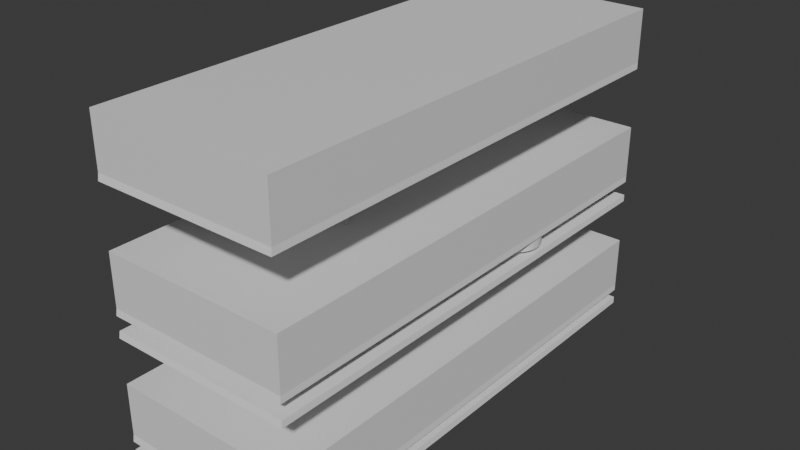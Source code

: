 # Source: prototype.blend  (saved by Blender 4.3.34; exported with 4.5.12 LTS)
import bpy
from mathutils import Matrix  # noqa: F401  (used for matrix-valued properties, if any)

bpy.ops.wm.read_factory_settings(use_empty=True)
scene = bpy.context.scene
scene.name = 'Scene'

# ---- collections
col_collection = bpy.data.collections.new('Collection'); scene.collection.children.link(col_collection)

# ---- materials (node trees are filled in below, after node groups)
mat_material_001 = bpy.data.materials.new('Material.001')

# ---- material node trees
mat_material_001.use_nodes = True; mat_material_001.node_tree.nodes.clear()
_N = mat_material_001.node_tree.nodes; _L = mat_material_001.node_tree.links
n0 = _N.new('ShaderNodeBsdfPrincipled'); n0.name = 'Principled BSDF'; n0.location = (10, 300)
n1 = _N.new('ShaderNodeOutputMaterial'); n1.name = 'Material Output'; n1.location = (300, 300)
_L.new(n0.outputs[0], n1.inputs[0])
n1.is_active_output = True

# ---- world
world_world = bpy.data.worlds.new('World'); scene.world = world_world
world_world.use_nodes = True; world_world.node_tree.nodes.clear()
_N = world_world.node_tree.nodes; _L = world_world.node_tree.links
n0 = _N.new('ShaderNodeOutputWorld'); n0.name = 'World Output'; n0.location = (300, 300)
n1 = _N.new('ShaderNodeBackground'); n1.name = 'Background'; n1.location = (10, 300)
n1.inputs[0].default_value = (0.05088, 0.05088, 0.05088, 1.0)
_L.new(n1.outputs[0], n0.inputs[0])
n0.is_active_output = True
world_world.color = (0.05088, 0.05088, 0.05088)
world_world.sun_shadow_jitter_overblur = 0.0

# ---- meshes
me_plane_002 = bpy.data.meshes.new('Plane.002')
me_plane_002.from_pydata([(-0.3845, -1.0, 9.313e-10), (0.3785, -1.0, 9.313e-10), (-0.3845, 1.0, 9.313e-10), (0.3785, 1.0, 9.313e-10), (-0.3882, -0.9934, 0.02441), (0.3748, -0.9934, 0.02441), (-0.3882, 1.007, 0.02441), (0.3748, 1.007, 0.02441), (-0.3845, 0.75, 9.313e-10), (-0.3845, 0.5, 9.313e-10), (-0.3845, 0.25, 9.313e-10), (-0.3845, 2.328e-10, 9.313e-10), (-0.3845, -0.25, 9.313e-10), (-0.3845, -0.5, 9.313e-10), (-0.3845, -0.75, 9.313e-10), (0.3785, -0.75, 9.313e-10), (0.3785, -0.5, 9.313e-10), (0.3785, -0.25, 9.313e-10), (0.3785, 2.328e-10, 9.313e-10), (0.3785, 0.25, 9.313e-10), (0.3785, 0.5, 9.313e-10), (0.3785, 0.75, 9.313e-10), (-0.3882, 0.7566, 0.02441), (-0.3882, 0.5066, 0.02441), (-0.3882, 0.2566, 0.02441), (-0.3882, 0.006601, 0.02441), (-0.3882, -0.2434, 0.02441), (-0.3882, -0.4934, 0.02441), (-0.3882, -0.7434, 0.02441), (0.3748, -0.7434, 0.02441), (0.3748, -0.4934, 0.02441), (0.3748, -0.2434, 0.02441), (0.3748, 0.006601, 0.02441), (0.3748, 0.2566, 0.02441), (0.3748, 0.5066, 0.02441), (0.3748, 0.7566, 0.02441), (-0.1302, -1.0, 9.313e-10), (0.1242, -1.0, 9.313e-10), (0.1242, 1.0, 9.313e-10), (-0.1302, 1.0, 9.313e-10), (-0.1339, -0.9934, 0.02441), (0.1205, -0.9934, 0.02441), (0.1205, 1.007, 0.02441), (-0.1339, 1.007, 0.02441), (-0.1302, -0.75, 9.313e-10), (0.1242, -0.75, 9.313e-10), (-0.1302, -0.5, 9.313e-10), (0.1242, -0.5, 9.313e-10), (-0.1302, -0.25, 9.313e-10), (0.1242, -0.25, 9.313e-10), (-0.1302, 2.328e-10, 9.313e-10), (0.1242, 2.328e-10, 9.313e-10), (-0.1302, 0.25, 9.313e-10), (0.1242, 0.25, 9.313e-10), (-0.1302, 0.5, 9.313e-10), (0.1242, 0.5, 9.313e-10), (-0.1302, 0.75, 9.313e-10), (0.1242, 0.75, 9.313e-10), (-0.3882, -0.7434, 0.2392), (-0.3882, -0.9934, 0.2392), (0.1205, -0.9934, 0.2392), (0.3748, -0.9934, 0.2392), (0.3748, 0.7566, 0.2392), (0.3748, 1.007, 0.2392), (-0.1339, 1.007, 0.2392), (-0.3882, 1.007, 0.2392), (-0.3882, 0.7566, 0.2392), (-0.3882, 0.5066, 0.2392), (-0.3882, 0.2566, 0.2392), (-0.3882, 0.006601, 0.2392), (-0.3882, -0.2434, 0.2392), (-0.3882, -0.4934, 0.2392), (0.3748, -0.7434, 0.2392), (0.3748, -0.4934, 0.2392), (0.3748, -0.2434, 0.2392), (0.3748, 0.006601, 0.2392), (0.3748, 0.2566, 0.2392), (0.3748, 0.5066, 0.2392), (-0.1339, -0.7434, 0.2392), (-0.1339, -0.4934, 0.2392), (-0.1339, -0.2434, 0.2392), (-0.1339, 0.006601, 0.2392), (-0.1339, 0.2566, 0.2392), (-0.1339, 0.5066, 0.2392), (-0.1339, 0.7566, 0.2392), (-0.1339, -0.9934, 0.2392), (0.1205, 1.007, 0.2392), (0.1205, -0.7434, 0.2392), (0.1205, -0.4934, 0.2392), (0.1205, -0.2434, 0.2392), (0.1205, 0.006601, 0.2392), (0.1205, 0.2566, 0.2392), (0.1205, 0.5066, 0.2392), (0.1205, 0.7566, 0.2392)], [], [(57, 38, 3, 21), (37, 1, 5, 41), (21, 3, 7, 35), (14, 0, 4, 28), (39, 2, 6, 43), (2, 8, 22, 6), (8, 9, 23, 22), (9, 10, 24, 23), (10, 11, 25, 24), (11, 12, 26, 25), (12, 13, 27, 26), (13, 14, 28, 27), (1, 15, 29, 5), (15, 16, 30, 29), (16, 17, 31, 30), (17, 18, 32, 31), (18, 19, 33, 32), (19, 20, 34, 33), (20, 21, 35, 34), (35, 7, 63, 62), (23, 24, 68, 67), (30, 31, 74, 73), (4, 40, 85, 59), (41, 5, 61, 60), (22, 23, 67, 66), (37, 45, 15, 1), (45, 47, 16, 15), (47, 49, 17, 16), (49, 51, 18, 17), (51, 53, 19, 18), (53, 55, 20, 19), (55, 57, 21, 20), (9, 8, 56, 54), (54, 56, 57, 55), (10, 9, 54, 52), (52, 54, 55, 53), (11, 10, 52, 50), (50, 52, 53, 51), (12, 11, 50, 48), (48, 50, 51, 49), (13, 12, 48, 46), (46, 48, 49, 47), (14, 13, 46, 44), (44, 46, 47, 45), (0, 14, 44, 36), (36, 44, 45, 37), (29, 30, 73, 72), (28, 4, 59, 58), (6, 22, 66, 65), (5, 29, 72, 61), (27, 28, 58, 71), (34, 35, 62, 77), (26, 27, 71, 70), (33, 34, 77, 76), (42, 43, 64, 86), (25, 26, 70, 69), (32, 33, 76, 75), (7, 42, 86, 63), (43, 6, 65, 64), (24, 25, 69, 68), (3, 38, 42, 7), (38, 39, 43, 42), (0, 36, 40, 4), (36, 37, 41, 40), (31, 32, 75, 74), (40, 41, 60, 85), (8, 2, 39, 56), (56, 39, 38, 57), (93, 62, 63, 86), (60, 61, 72, 87), (87, 72, 73, 88), (88, 73, 74, 89), (89, 74, 75, 90), (90, 75, 76, 91), (91, 76, 77, 92), (92, 77, 62, 93), (67, 83, 84, 66), (83, 92, 93, 84), (68, 82, 83, 67), (82, 91, 92, 83), (69, 81, 82, 68), (81, 90, 91, 82), (70, 80, 81, 69), (80, 89, 90, 81), (71, 79, 80, 70), (79, 88, 89, 80), (58, 78, 79, 71), (78, 87, 88, 79), (59, 85, 78, 58), (85, 60, 87, 78), (66, 84, 64, 65), (84, 93, 86, 64)])
_uv = me_plane_002.uv_layers.new(name='UVMap')
_uv.uv.foreach_set('vector', [0.6667, 0.875, 0.6667, 1.0, 1.0, 1.0, 1.0, 0.875, 0.6667, 0.0, 1.0, 0.0, 1.0, 0.0, 0.6667, 0.0, 1.0, 0.875, 1.0, 1.0, 1.0, 1.0, 1.0, 0.875, 0.0, 0.125, 0.0, 0.0, 0.0, 0.0, 0.0, 0.125, 0.3333, 1.0, 0.0, 1.0, 0.0, 1.0, 0.3333, 1.0, 0.0, 1.0, 0.0, 0.875, 0.0, 0.875, 0.0, 1.0, 0.0, 0.875, 0.0, 0.75, 0.0, 0.75, 0.0, 0.875, 0.0, 0.75, 0.0, 0.625, 0.0, 0.625, 0.0, 0.75, 0.0, 0.625, 0.0, 0.5, 0.0, 0.5, 0.0, 0.625, 0.0, 0.5, 0.0, 0.375, 0.0, 0.375, 0.0, 0.5, 0.0, 0.375, 0.0, 0.25, 0.0, 0.25, 0.0, 0.375, 0.0, 0.25, 0.0, 0.125, 0.0, 0.125, 0.0, 0.25, 1.0, 0.0, 1.0, 0.125, 1.0, 0.125, 1.0, 0.0, 1.0, 0.125, 1.0, 0.25, 1.0, 0.25, 1.0, 0.125, 1.0, 0.25, 1.0, 0.375, 1.0, 0.375, 1.0, 0.25, 1.0, 0.375, 1.0, 0.5, 1.0, 0.5, 1.0, 0.375, 1.0, 0.5, 1.0, 0.625, 1.0, 0.625, 1.0, 0.5, 1.0, 0.625, 1.0, 0.75, 1.0, 0.75, 1.0, 0.625, 1.0, 0.75, 1.0, 0.875, 1.0, 0.875, 1.0, 0.75, 1.0, 0.875, 1.0, 1.0, 1.0, 1.0, 1.0, 0.875, 0.0, 0.75, 0.0, 0.625, 0.0, 0.625, 0.0, 0.75, 1.0, 0.25, 1.0, 0.375, 1.0, 0.375, 1.0, 0.25, 0.0, 0.0, 0.3333, 0.0, 0.3333, 0.0, 0.0, 0.0, 0.6667, 0.0, 1.0, 0.0, 1.0, 0.0, 0.6667, 0.0, 0.0, 0.875, 0.0, 0.75, 0.0, 0.75, 0.0, 0.875, 0.6667, 0.0, 0.6667, 0.125, 1.0, 0.125, 1.0, 0.0, 0.6667, 0.125, 0.6667, 0.25, 1.0, 0.25, 1.0, 0.125, 0.6667, 0.25, 0.6667, 0.375, 1.0, 0.375, 1.0, 0.25, 0.6667, 0.375, 0.6667, 0.5, 1.0, 0.5, 1.0, 0.375, 0.6667, 0.5, 0.6667, 0.625, 1.0, 0.625, 1.0, 0.5, 0.6667, 0.625, 0.6667, 0.75, 1.0, 0.75, 1.0, 0.625, 0.6667, 0.75, 0.6667, 0.875, 1.0, 0.875, 1.0, 0.75, 0.0, 0.75, 0.0, 0.875, 0.3333, 0.875, 0.3333, 0.75, 0.3333, 0.75, 0.3333, 0.875, 0.6667, 0.875, 0.6667, 0.75, 0.0, 0.625, 0.0, 0.75, 0.3333, 0.75, 0.3333, 0.625, 0.3333, 0.625, 0.3333, 0.75, 0.6667, 0.75, 0.6667, 0.625, 0.0, 0.5, 0.0, 0.625, 0.3333, 0.625, 0.3333, 0.5, 0.3333, 0.5, 0.3333, 0.625, 0.6667, 0.625, 0.6667, 0.5, 0.0, 0.375, 0.0, 0.5, 0.3333, 0.5, 0.3333, 0.375, 0.3333, 0.375, 0.3333, 0.5, 0.6667, 0.5, 0.6667, 0.375, 0.0, 0.25, 0.0, 0.375, 0.3333, 0.375, 0.3333, 0.25, 0.3333, 0.25, 0.3333, 0.375, 0.6667, 0.375, 0.6667, 0.25, 0.0, 0.125, 0.0, 0.25, 0.3333, 0.25, 0.3333, 0.125, 0.3333, 0.125, 0.3333, 0.25, 0.6667, 0.25, 0.6667, 0.125, 0.0, 0.0, 0.0, 0.125, 0.3333, 0.125, 0.3333, 0.0, 0.3333, 0.0, 0.3333, 0.125, 0.6667, 0.125, 0.6667, 0.0, 1.0, 0.125, 1.0, 0.25, 1.0, 0.25, 1.0, 0.125, 0.0, 0.125, 0.0, 0.0, 0.0, 0.0, 0.0, 0.125, 0.0, 1.0, 0.0, 0.875, 0.0, 0.875, 0.0, 1.0, 1.0, 0.0, 1.0, 0.125, 1.0, 0.125, 1.0, 0.0, 0.0, 0.25, 0.0, 0.125, 0.0, 0.125, 0.0, 0.25, 1.0, 0.75, 1.0, 0.875, 1.0, 0.875, 1.0, 0.75, 0.0, 0.375, 0.0, 0.25, 0.0, 0.25, 0.0, 0.375, 1.0, 0.625, 1.0, 0.75, 1.0, 0.75, 1.0, 0.625, 0.6667, 1.0, 0.3333, 1.0, 0.3333, 1.0, 0.6667, 1.0, 0.0, 0.5, 0.0, 0.375, 0.0, 0.375, 0.0, 0.5, 1.0, 0.5, 1.0, 0.625, 1.0, 0.625, 1.0, 0.5, 1.0, 1.0, 0.6667, 1.0, 0.6667, 1.0, 1.0, 1.0, 0.3333, 1.0, 0.0, 1.0, 0.0, 1.0, 0.3333, 1.0, 0.0, 0.625, 0.0, 0.5, 0.0, 0.5, 0.0, 0.625, 1.0, 1.0, 0.6667, 1.0, 0.6667, 1.0, 1.0, 1.0, 0.6667, 1.0, 0.3333, 1.0, 0.3333, 1.0, 0.6667, 1.0, 0.0, 0.0, 0.3333, 0.0, 0.3333, 0.0, 0.0, 0.0, 0.3333, 0.0, 0.6667, 0.0, 0.6667, 0.0, 0.3333, 0.0, 1.0, 0.375, 1.0, 0.5, 1.0, 0.5, 1.0, 0.375, 0.3333, 0.0, 0.6667, 0.0, 0.6667, 0.0, 0.3333, 0.0, 0.0, 0.875, 0.0, 1.0, 0.3333, 1.0, 0.3333, 0.875, 0.3333, 0.875, 0.3333, 1.0, 0.6667, 1.0, 0.6667, 0.875, 0.6667, 0.875, 1.0, 0.875, 1.0, 1.0, 0.6667, 1.0, 0.6667, 0.0, 1.0, 0.0, 1.0, 0.125, 0.6667, 0.125, 0.6667, 0.125, 1.0, 0.125, 1.0, 0.25, 0.6667, 0.25, 0.6667, 0.25, 1.0, 0.25, 1.0, 0.375, 0.6667, 0.375, 0.6667, 0.375, 1.0, 0.375, 1.0, 0.5, 0.6667, 0.5, 0.6667, 0.5, 1.0, 0.5, 1.0, 0.625, 0.6667, 0.625, 0.6667, 0.625, 1.0, 0.625, 1.0, 0.75, 0.6667, 0.75, 0.6667, 0.75, 1.0, 0.75, 1.0, 0.875, 0.6667, 0.875, 0.0, 0.75, 0.3333, 0.75, 0.3333, 0.875, 0.0, 0.875, 0.3333, 0.75, 0.6667, 0.75, 0.6667, 0.875, 0.3333, 0.875, 0.0, 0.625, 0.3333, 0.625, 0.3333, 0.75, 0.0, 0.75, 0.3333, 0.625, 0.6667, 0.625, 0.6667, 0.75, 0.3333, 0.75, 0.0, 0.5, 0.3333, 0.5, 0.3333, 0.625, 0.0, 0.625, 0.3333, 0.5, 0.6667, 0.5, 0.6667, 0.625, 0.3333, 0.625, 0.0, 0.375, 0.3333, 0.375, 0.3333, 0.5, 0.0, 0.5, 0.3333, 0.375, 0.6667, 0.375, 0.6667, 0.5, 0.3333, 0.5, 0.0, 0.25, 0.3333, 0.25, 0.3333, 0.375, 0.0, 0.375, 0.3333, 0.25, 0.6667, 0.25, 0.6667, 0.375, 0.3333, 0.375, 0.0, 0.125, 0.3333, 0.125, 0.3333, 0.25, 0.0, 0.25, 0.3333, 0.125, 0.6667, 0.125, 0.6667, 0.25, 0.3333, 0.25, 0.0, 0.0, 0.3333, 0.0, 0.3333, 0.125, 0.0, 0.125, 0.3333, 0.0, 0.6667, 0.0, 0.6667, 0.125, 0.3333, 0.125, 0.0, 0.875, 0.3333, 0.875, 0.3333, 1.0, 0.0, 1.0, 0.3333, 0.875, 0.6667, 0.875, 0.6667, 1.0, 0.3333, 1.0])
me_plane_002.materials.append(mat_material_001)
me_plane_002.update()
me_cylinder = bpy.data.meshes.new('Cylinder')
me_cylinder.from_pydata([(0.0, 1.0, -1.0), (0.0, 1.0, 1.0), (0.1951, 0.9808, -1.0), (0.1951, 0.9808, 1.0), (0.3827, 0.9239, -1.0), (0.3827, 0.9239, 1.0), (0.5556, 0.8315, -1.0), (0.5556, 0.8315, 1.0), (0.7071, 0.7071, -1.0), (0.7071, 0.7071, 1.0), (0.8315, 0.5556, -1.0), (0.8315, 0.5556, 1.0), (0.9239, 0.3827, -1.0), (0.9239, 0.3827, 1.0), (0.9808, 0.1951, -1.0), (0.9808, 0.1951, 1.0), (1.0, 0.0, -1.0), (1.0, 0.0, 1.0), (0.9808, -0.1951, -1.0), (0.9808, -0.1951, 1.0), (0.9239, -0.3827, -1.0), (0.9239, -0.3827, 1.0), (0.8315, -0.5556, -1.0), (0.8315, -0.5556, 1.0), (0.7071, -0.7071, -1.0), (0.7071, -0.7071, 1.0), (0.5556, -0.8315, -1.0), (0.5556, -0.8315, 1.0), (0.3827, -0.9239, -1.0), (0.3827, -0.9239, 1.0), (0.1951, -0.9808, -1.0), (0.1951, -0.9808, 1.0), (0.0, -1.0, -1.0), (0.0, -1.0, 1.0), (-0.1951, -0.9808, -1.0), (-0.1951, -0.9808, 1.0), (-0.3827, -0.9239, -1.0), (-0.3827, -0.9239, 1.0), (-0.5556, -0.8315, -1.0), (-0.5556, -0.8315, 1.0), (-0.7071, -0.7071, -1.0), (-0.7071, -0.7071, 1.0), (-0.8315, -0.5556, -1.0), (-0.8315, -0.5556, 1.0), (-0.9239, -0.3827, -1.0), (-0.9239, -0.3827, 1.0), (-0.9808, -0.1951, -1.0), (-0.9808, -0.1951, 1.0), (-1.0, 0.0, -1.0), (-1.0, 0.0, 1.0), (-0.9808, 0.1951, -1.0), (-0.9808, 0.1951, 1.0), (-0.9239, 0.3827, -1.0), (-0.9239, 0.3827, 1.0), (-0.8315, 0.5556, -1.0), (-0.8315, 0.5556, 1.0), (-0.7071, 0.7071, -1.0), (-0.7071, 0.7071, 1.0), (-0.5556, 0.8315, -1.0), (-0.5556, 0.8315, 1.0), (-0.3827, 0.9239, -1.0), (-0.3827, 0.9239, 1.0), (-0.1951, 0.9808, -1.0), (-0.1951, 0.9808, 1.0)], [], [(0, 1, 3, 2), (2, 3, 5, 4), (4, 5, 7, 6), (6, 7, 9, 8), (8, 9, 11, 10), (10, 11, 13, 12), (12, 13, 15, 14), (14, 15, 17, 16), (16, 17, 19, 18), (18, 19, 21, 20), (20, 21, 23, 22), (22, 23, 25, 24), (24, 25, 27, 26), (26, 27, 29, 28), (28, 29, 31, 30), (30, 31, 33, 32), (32, 33, 35, 34), (34, 35, 37, 36), (36, 37, 39, 38), (38, 39, 41, 40), (40, 41, 43, 42), (42, 43, 45, 44), (44, 45, 47, 46), (46, 47, 49, 48), (48, 49, 51, 50), (50, 51, 53, 52), (52, 53, 55, 54), (54, 55, 57, 56), (56, 57, 59, 58), (58, 59, 61, 60), (3, 1, 63, 61, 59, 57, 55, 53, 51, 49, 47, 45, 43, 41, 39, 37, 35, 33, 31, 29, 27, 25, 23, 21, 19, 17, 15, 13, 11, 9, 7, 5), (60, 61, 63, 62), (62, 63, 1, 0), (0, 2, 4, 6, 8, 10, 12, 14, 16, 18, 20, 22, 24, 26, 28, 30, 32, 34, 36, 38, 40, 42, 44, 46, 48, 50, 52, 54, 56, 58, 60, 62)])
_uv = me_cylinder.uv_layers.new(name='UVMap')
_uv.uv.foreach_set('vector', [1.0, 0.5, 1.0, 1.0, 0.9688, 1.0, 0.9688, 0.5, 0.9688, 0.5, 0.9688, 1.0, 0.9375, 1.0, 0.9375, 0.5, 0.9375, 0.5, 0.9375, 1.0, 0.9062, 1.0, 0.9062, 0.5, 0.9062, 0.5, 0.9062, 1.0, 0.875, 1.0, 0.875, 0.5, 0.875, 0.5, 0.875, 1.0, 0.8438, 1.0, 0.8438, 0.5, 0.8438, 0.5, 0.8438, 1.0, 0.8125, 1.0, 0.8125, 0.5, 0.8125, 0.5, 0.8125, 1.0, 0.7812, 1.0, 0.7812, 0.5, 0.7812, 0.5, 0.7812, 1.0, 0.75, 1.0, 0.75, 0.5, 0.75, 0.5, 0.75, 1.0, 0.7188, 1.0, 0.7188, 0.5, 0.7188, 0.5, 0.7188, 1.0, 0.6875, 1.0, 0.6875, 0.5, 0.6875, 0.5, 0.6875, 1.0, 0.6562, 1.0, 0.6562, 0.5, 0.6562, 0.5, 0.6562, 1.0, 0.625, 1.0, 0.625, 0.5, 0.625, 0.5, 0.625, 1.0, 0.5938, 1.0, 0.5938, 0.5, 0.5938, 0.5, 0.5938, 1.0, 0.5625, 1.0, 0.5625, 0.5, 0.5625, 0.5, 0.5625, 1.0, 0.5312, 1.0, 0.5312, 0.5, 0.5312, 0.5, 0.5312, 1.0, 0.5, 1.0, 0.5, 0.5, 0.5, 0.5, 0.5, 1.0, 0.4688, 1.0, 0.4688, 0.5, 0.4688, 0.5, 0.4688, 1.0, 0.4375, 1.0, 0.4375, 0.5, 0.4375, 0.5, 0.4375, 1.0, 0.4062, 1.0, 0.4062, 0.5, 0.4062, 0.5, 0.4062, 1.0, 0.375, 1.0, 0.375, 0.5, 0.375, 0.5, 0.375, 1.0, 0.3438, 1.0, 0.3438, 0.5, 0.3438, 0.5, 0.3438, 1.0, 0.3125, 1.0, 0.3125, 0.5, 0.3125, 0.5, 0.3125, 1.0, 0.2812, 1.0, 0.2812, 0.5, 0.2812, 0.5, 0.2812, 1.0, 0.25, 1.0, 0.25, 0.5, 0.25, 0.5, 0.25, 1.0, 0.2188, 1.0, 0.2188, 0.5, 0.2188, 0.5, 0.2188, 1.0, 0.1875, 1.0, 0.1875, 0.5, 0.1875, 0.5, 0.1875, 1.0, 0.1562, 1.0, 0.1562, 0.5, 0.1562, 0.5, 0.1562, 1.0, 0.125, 1.0, 0.125, 0.5, 0.125, 0.5, 0.125, 1.0, 0.09375, 1.0, 0.09375, 0.5, 0.09375, 0.5, 0.09375, 1.0, 0.0625, 1.0, 0.0625, 0.5, 0.2968, 0.4854, 0.25, 0.49, 0.2032, 0.4854, 0.1582, 0.4717, 0.1167, 0.4496, 0.08029, 0.4197, 0.05045, 0.3833, 0.02827, 0.3418, 0.01461, 0.2968, 0.01, 0.25, 0.01461, 0.2032, 0.02827, 0.1582, 0.05045, 0.1167, 0.08029, 0.08029, 0.1167, 0.05045, 0.1582, 0.02827, 0.2032, 0.01461, 0.25, 0.01, 0.2968, 0.01461, 0.3418, 0.02827, 0.3833, 0.05045, 0.4197, 0.08029, 0.4496, 0.1167, 0.4717, 0.1582, 0.4854, 0.2032, 0.49, 0.25, 0.4854, 0.2968, 0.4717, 0.3418, 0.4496, 0.3833, 0.4197, 0.4197, 0.3833, 0.4496, 0.3418, 0.4717, 0.0625, 0.5, 0.0625, 1.0, 0.03125, 1.0, 0.03125, 0.5, 0.03125, 0.5, 0.03125, 1.0, 0.0, 1.0, 0.0, 0.5, 0.75, 0.49, 0.7968, 0.4854, 0.8418, 0.4717, 0.8833, 0.4496, 0.9197, 0.4197, 0.9496, 0.3833, 0.9717, 0.3418, 0.9854, 0.2968, 0.99, 0.25, 0.9854, 0.2032, 0.9717, 0.1582, 0.9496, 0.1167, 0.9197, 0.08029, 0.8833, 0.05045, 0.8418, 0.02827, 0.7968, 0.01461, 0.75, 0.01, 0.7032, 0.01461, 0.6582, 0.02827, 0.6167, 0.05045, 0.5803, 0.08029, 0.5504, 0.1167, 0.5283, 0.1582, 0.5146, 0.2032, 0.51, 0.25, 0.5146, 0.2968, 0.5283, 0.3418, 0.5504, 0.3833, 0.5803, 0.4197, 0.6167, 0.4496, 0.6582, 0.4717, 0.7032, 0.4854])
me_cylinder.update()
me_cylinder_001 = bpy.data.meshes.new('Cylinder.001')
me_cylinder_001.from_pydata([(0.0, 1.0, -1.0), (0.0, 1.0, 1.0), (0.1951, 0.9808, -1.0), (0.1951, 0.9808, 1.0), (0.3827, 0.9239, -1.0), (0.3827, 0.9239, 1.0), (0.5556, 0.8315, -1.0), (0.5556, 0.8315, 1.0), (0.7071, 0.7071, -1.0), (0.7071, 0.7071, 1.0), (0.8315, 0.5556, -1.0), (0.8315, 0.5556, 1.0), (0.9239, 0.3827, -1.0), (0.9239, 0.3827, 1.0), (0.9808, 0.1951, -1.0), (0.9808, 0.1951, 1.0), (1.0, 0.0, -1.0), (1.0, 0.0, 1.0), (0.9808, -0.1951, -1.0), (0.9808, -0.1951, 1.0), (0.9239, -0.3827, -1.0), (0.9239, -0.3827, 1.0), (0.8315, -0.5556, -1.0), (0.8315, -0.5556, 1.0), (0.7071, -0.7071, -1.0), (0.7071, -0.7071, 1.0), (0.5556, -0.8315, -1.0), (0.5556, -0.8315, 1.0), (0.3827, -0.9239, -1.0), (0.3827, -0.9239, 1.0), (0.1951, -0.9808, -1.0), (0.1951, -0.9808, 1.0), (0.0, -1.0, -1.0), (0.0, -1.0, 1.0), (-0.1951, -0.9808, -1.0), (-0.1951, -0.9808, 1.0), (-0.3827, -0.9239, -1.0), (-0.3827, -0.9239, 1.0), (-0.5556, -0.8315, -1.0), (-0.5556, -0.8315, 1.0), (-0.7071, -0.7071, -1.0), (-0.7071, -0.7071, 1.0), (-0.8315, -0.5556, -1.0), (-0.8315, -0.5556, 1.0), (-0.9239, -0.3827, -1.0), (-0.9239, -0.3827, 1.0), (-0.9808, -0.1951, -1.0), (-0.9808, -0.1951, 1.0), (-1.0, 0.0, -1.0), (-1.0, 0.0, 1.0), (-0.9808, 0.1951, -1.0), (-0.9808, 0.1951, 1.0), (-0.9239, 0.3827, -1.0), (-0.9239, 0.3827, 1.0), (-0.8315, 0.5556, -1.0), (-0.8315, 0.5556, 1.0), (-0.7071, 0.7071, -1.0), (-0.7071, 0.7071, 1.0), (-0.5556, 0.8315, -1.0), (-0.5556, 0.8315, 1.0), (-0.3827, 0.9239, -1.0), (-0.3827, 0.9239, 1.0), (-0.1951, 0.9808, -1.0), (-0.1951, 0.9808, 1.0)], [], [(0, 1, 3, 2), (2, 3, 5, 4), (4, 5, 7, 6), (6, 7, 9, 8), (8, 9, 11, 10), (10, 11, 13, 12), (12, 13, 15, 14), (14, 15, 17, 16), (16, 17, 19, 18), (18, 19, 21, 20), (20, 21, 23, 22), (22, 23, 25, 24), (24, 25, 27, 26), (26, 27, 29, 28), (28, 29, 31, 30), (30, 31, 33, 32), (32, 33, 35, 34), (34, 35, 37, 36), (36, 37, 39, 38), (38, 39, 41, 40), (40, 41, 43, 42), (42, 43, 45, 44), (44, 45, 47, 46), (46, 47, 49, 48), (48, 49, 51, 50), (50, 51, 53, 52), (52, 53, 55, 54), (54, 55, 57, 56), (56, 57, 59, 58), (58, 59, 61, 60), (3, 1, 63, 61, 59, 57, 55, 53, 51, 49, 47, 45, 43, 41, 39, 37, 35, 33, 31, 29, 27, 25, 23, 21, 19, 17, 15, 13, 11, 9, 7, 5), (60, 61, 63, 62), (62, 63, 1, 0), (0, 2, 4, 6, 8, 10, 12, 14, 16, 18, 20, 22, 24, 26, 28, 30, 32, 34, 36, 38, 40, 42, 44, 46, 48, 50, 52, 54, 56, 58, 60, 62)])
_uv = me_cylinder_001.uv_layers.new(name='UVMap')
_uv.uv.foreach_set('vector', [1.0, 0.5, 1.0, 1.0, 0.9688, 1.0, 0.9688, 0.5, 0.9688, 0.5, 0.9688, 1.0, 0.9375, 1.0, 0.9375, 0.5, 0.9375, 0.5, 0.9375, 1.0, 0.9062, 1.0, 0.9062, 0.5, 0.9062, 0.5, 0.9062, 1.0, 0.875, 1.0, 0.875, 0.5, 0.875, 0.5, 0.875, 1.0, 0.8438, 1.0, 0.8438, 0.5, 0.8438, 0.5, 0.8438, 1.0, 0.8125, 1.0, 0.8125, 0.5, 0.8125, 0.5, 0.8125, 1.0, 0.7812, 1.0, 0.7812, 0.5, 0.7812, 0.5, 0.7812, 1.0, 0.75, 1.0, 0.75, 0.5, 0.75, 0.5, 0.75, 1.0, 0.7188, 1.0, 0.7188, 0.5, 0.7188, 0.5, 0.7188, 1.0, 0.6875, 1.0, 0.6875, 0.5, 0.6875, 0.5, 0.6875, 1.0, 0.6562, 1.0, 0.6562, 0.5, 0.6562, 0.5, 0.6562, 1.0, 0.625, 1.0, 0.625, 0.5, 0.625, 0.5, 0.625, 1.0, 0.5938, 1.0, 0.5938, 0.5, 0.5938, 0.5, 0.5938, 1.0, 0.5625, 1.0, 0.5625, 0.5, 0.5625, 0.5, 0.5625, 1.0, 0.5312, 1.0, 0.5312, 0.5, 0.5312, 0.5, 0.5312, 1.0, 0.5, 1.0, 0.5, 0.5, 0.5, 0.5, 0.5, 1.0, 0.4688, 1.0, 0.4688, 0.5, 0.4688, 0.5, 0.4688, 1.0, 0.4375, 1.0, 0.4375, 0.5, 0.4375, 0.5, 0.4375, 1.0, 0.4062, 1.0, 0.4062, 0.5, 0.4062, 0.5, 0.4062, 1.0, 0.375, 1.0, 0.375, 0.5, 0.375, 0.5, 0.375, 1.0, 0.3438, 1.0, 0.3438, 0.5, 0.3438, 0.5, 0.3438, 1.0, 0.3125, 1.0, 0.3125, 0.5, 0.3125, 0.5, 0.3125, 1.0, 0.2812, 1.0, 0.2812, 0.5, 0.2812, 0.5, 0.2812, 1.0, 0.25, 1.0, 0.25, 0.5, 0.25, 0.5, 0.25, 1.0, 0.2188, 1.0, 0.2188, 0.5, 0.2188, 0.5, 0.2188, 1.0, 0.1875, 1.0, 0.1875, 0.5, 0.1875, 0.5, 0.1875, 1.0, 0.1562, 1.0, 0.1562, 0.5, 0.1562, 0.5, 0.1562, 1.0, 0.125, 1.0, 0.125, 0.5, 0.125, 0.5, 0.125, 1.0, 0.09375, 1.0, 0.09375, 0.5, 0.09375, 0.5, 0.09375, 1.0, 0.0625, 1.0, 0.0625, 0.5, 0.2968, 0.4854, 0.25, 0.49, 0.2032, 0.4854, 0.1582, 0.4717, 0.1167, 0.4496, 0.08029, 0.4197, 0.05045, 0.3833, 0.02827, 0.3418, 0.01461, 0.2968, 0.01, 0.25, 0.01461, 0.2032, 0.02827, 0.1582, 0.05045, 0.1167, 0.08029, 0.08029, 0.1167, 0.05045, 0.1582, 0.02827, 0.2032, 0.01461, 0.25, 0.01, 0.2968, 0.01461, 0.3418, 0.02827, 0.3833, 0.05045, 0.4197, 0.08029, 0.4496, 0.1167, 0.4717, 0.1582, 0.4854, 0.2032, 0.49, 0.25, 0.4854, 0.2968, 0.4717, 0.3418, 0.4496, 0.3833, 0.4197, 0.4197, 0.3833, 0.4496, 0.3418, 0.4717, 0.0625, 0.5, 0.0625, 1.0, 0.03125, 1.0, 0.03125, 0.5, 0.03125, 0.5, 0.03125, 1.0, 0.0, 1.0, 0.0, 0.5, 0.75, 0.49, 0.7968, 0.4854, 0.8418, 0.4717, 0.8833, 0.4496, 0.9197, 0.4197, 0.9496, 0.3833, 0.9717, 0.3418, 0.9854, 0.2968, 0.99, 0.25, 0.9854, 0.2032, 0.9717, 0.1582, 0.9496, 0.1167, 0.9197, 0.08029, 0.8833, 0.05045, 0.8418, 0.02827, 0.7968, 0.01461, 0.75, 0.01, 0.7032, 0.01461, 0.6582, 0.02827, 0.6167, 0.05045, 0.5803, 0.08029, 0.5504, 0.1167, 0.5283, 0.1582, 0.5146, 0.2032, 0.51, 0.25, 0.5146, 0.2968, 0.5283, 0.3418, 0.5504, 0.3833, 0.5803, 0.4197, 0.6167, 0.4496, 0.6582, 0.4717, 0.7032, 0.4854])
me_cylinder_001.update()
me_cylinder_002 = bpy.data.meshes.new('Cylinder.002')
me_cylinder_002.from_pydata([(0.0, 1.0, -1.0), (0.0, 1.0, 1.0), (0.1951, 0.9808, -1.0), (0.1951, 0.9808, 1.0), (0.3827, 0.9239, -1.0), (0.3827, 0.9239, 1.0), (0.5556, 0.8315, -1.0), (0.5556, 0.8315, 1.0), (0.7071, 0.7071, -1.0), (0.7071, 0.7071, 1.0), (0.8315, 0.5556, -1.0), (0.8315, 0.5556, 1.0), (0.9239, 0.3827, -1.0), (0.9239, 0.3827, 1.0), (0.9808, 0.1951, -1.0), (0.9808, 0.1951, 1.0), (1.0, 0.0, -1.0), (1.0, 0.0, 1.0), (0.9808, -0.1951, -1.0), (0.9808, -0.1951, 1.0), (0.9239, -0.3827, -1.0), (0.9239, -0.3827, 1.0), (0.8315, -0.5556, -1.0), (0.8315, -0.5556, 1.0), (0.7071, -0.7071, -1.0), (0.7071, -0.7071, 1.0), (0.5556, -0.8315, -1.0), (0.5556, -0.8315, 1.0), (0.3827, -0.9239, -1.0), (0.3827, -0.9239, 1.0), (0.1951, -0.9808, -1.0), (0.1951, -0.9808, 1.0), (0.0, -1.0, -1.0), (0.0, -1.0, 1.0), (-0.1951, -0.9808, -1.0), (-0.1951, -0.9808, 1.0), (-0.3827, -0.9239, -1.0), (-0.3827, -0.9239, 1.0), (-0.5556, -0.8315, -1.0), (-0.5556, -0.8315, 1.0), (-0.7071, -0.7071, -1.0), (-0.7071, -0.7071, 1.0), (-0.8315, -0.5556, -1.0), (-0.8315, -0.5556, 1.0), (-0.9239, -0.3827, -1.0), (-0.9239, -0.3827, 1.0), (-0.9808, -0.1951, -1.0), (-0.9808, -0.1951, 1.0), (-1.0, 0.0, -1.0), (-1.0, 0.0, 1.0), (-0.9808, 0.1951, -1.0), (-0.9808, 0.1951, 1.0), (-0.9239, 0.3827, -1.0), (-0.9239, 0.3827, 1.0), (-0.8315, 0.5556, -1.0), (-0.8315, 0.5556, 1.0), (-0.7071, 0.7071, -1.0), (-0.7071, 0.7071, 1.0), (-0.5556, 0.8315, -1.0), (-0.5556, 0.8315, 1.0), (-0.3827, 0.9239, -1.0), (-0.3827, 0.9239, 1.0), (-0.1951, 0.9808, -1.0), (-0.1951, 0.9808, 1.0)], [], [(0, 1, 3, 2), (2, 3, 5, 4), (4, 5, 7, 6), (6, 7, 9, 8), (8, 9, 11, 10), (10, 11, 13, 12), (12, 13, 15, 14), (14, 15, 17, 16), (16, 17, 19, 18), (18, 19, 21, 20), (20, 21, 23, 22), (22, 23, 25, 24), (24, 25, 27, 26), (26, 27, 29, 28), (28, 29, 31, 30), (30, 31, 33, 32), (32, 33, 35, 34), (34, 35, 37, 36), (36, 37, 39, 38), (38, 39, 41, 40), (40, 41, 43, 42), (42, 43, 45, 44), (44, 45, 47, 46), (46, 47, 49, 48), (48, 49, 51, 50), (50, 51, 53, 52), (52, 53, 55, 54), (54, 55, 57, 56), (56, 57, 59, 58), (58, 59, 61, 60), (3, 1, 63, 61, 59, 57, 55, 53, 51, 49, 47, 45, 43, 41, 39, 37, 35, 33, 31, 29, 27, 25, 23, 21, 19, 17, 15, 13, 11, 9, 7, 5), (60, 61, 63, 62), (62, 63, 1, 0), (0, 2, 4, 6, 8, 10, 12, 14, 16, 18, 20, 22, 24, 26, 28, 30, 32, 34, 36, 38, 40, 42, 44, 46, 48, 50, 52, 54, 56, 58, 60, 62)])
_uv = me_cylinder_002.uv_layers.new(name='UVMap')
_uv.uv.foreach_set('vector', [1.0, 0.5, 1.0, 1.0, 0.9688, 1.0, 0.9688, 0.5, 0.9688, 0.5, 0.9688, 1.0, 0.9375, 1.0, 0.9375, 0.5, 0.9375, 0.5, 0.9375, 1.0, 0.9062, 1.0, 0.9062, 0.5, 0.9062, 0.5, 0.9062, 1.0, 0.875, 1.0, 0.875, 0.5, 0.875, 0.5, 0.875, 1.0, 0.8438, 1.0, 0.8438, 0.5, 0.8438, 0.5, 0.8438, 1.0, 0.8125, 1.0, 0.8125, 0.5, 0.8125, 0.5, 0.8125, 1.0, 0.7812, 1.0, 0.7812, 0.5, 0.7812, 0.5, 0.7812, 1.0, 0.75, 1.0, 0.75, 0.5, 0.75, 0.5, 0.75, 1.0, 0.7188, 1.0, 0.7188, 0.5, 0.7188, 0.5, 0.7188, 1.0, 0.6875, 1.0, 0.6875, 0.5, 0.6875, 0.5, 0.6875, 1.0, 0.6562, 1.0, 0.6562, 0.5, 0.6562, 0.5, 0.6562, 1.0, 0.625, 1.0, 0.625, 0.5, 0.625, 0.5, 0.625, 1.0, 0.5938, 1.0, 0.5938, 0.5, 0.5938, 0.5, 0.5938, 1.0, 0.5625, 1.0, 0.5625, 0.5, 0.5625, 0.5, 0.5625, 1.0, 0.5312, 1.0, 0.5312, 0.5, 0.5312, 0.5, 0.5312, 1.0, 0.5, 1.0, 0.5, 0.5, 0.5, 0.5, 0.5, 1.0, 0.4688, 1.0, 0.4688, 0.5, 0.4688, 0.5, 0.4688, 1.0, 0.4375, 1.0, 0.4375, 0.5, 0.4375, 0.5, 0.4375, 1.0, 0.4062, 1.0, 0.4062, 0.5, 0.4062, 0.5, 0.4062, 1.0, 0.375, 1.0, 0.375, 0.5, 0.375, 0.5, 0.375, 1.0, 0.3438, 1.0, 0.3438, 0.5, 0.3438, 0.5, 0.3438, 1.0, 0.3125, 1.0, 0.3125, 0.5, 0.3125, 0.5, 0.3125, 1.0, 0.2812, 1.0, 0.2812, 0.5, 0.2812, 0.5, 0.2812, 1.0, 0.25, 1.0, 0.25, 0.5, 0.25, 0.5, 0.25, 1.0, 0.2188, 1.0, 0.2188, 0.5, 0.2188, 0.5, 0.2188, 1.0, 0.1875, 1.0, 0.1875, 0.5, 0.1875, 0.5, 0.1875, 1.0, 0.1562, 1.0, 0.1562, 0.5, 0.1562, 0.5, 0.1562, 1.0, 0.125, 1.0, 0.125, 0.5, 0.125, 0.5, 0.125, 1.0, 0.09375, 1.0, 0.09375, 0.5, 0.09375, 0.5, 0.09375, 1.0, 0.0625, 1.0, 0.0625, 0.5, 0.2968, 0.4854, 0.25, 0.49, 0.2032, 0.4854, 0.1582, 0.4717, 0.1167, 0.4496, 0.08029, 0.4197, 0.05045, 0.3833, 0.02827, 0.3418, 0.01461, 0.2968, 0.01, 0.25, 0.01461, 0.2032, 0.02827, 0.1582, 0.05045, 0.1167, 0.08029, 0.08029, 0.1167, 0.05045, 0.1582, 0.02827, 0.2032, 0.01461, 0.25, 0.01, 0.2968, 0.01461, 0.3418, 0.02827, 0.3833, 0.05045, 0.4197, 0.08029, 0.4496, 0.1167, 0.4717, 0.1582, 0.4854, 0.2032, 0.49, 0.25, 0.4854, 0.2968, 0.4717, 0.3418, 0.4496, 0.3833, 0.4197, 0.4197, 0.3833, 0.4496, 0.3418, 0.4717, 0.0625, 0.5, 0.0625, 1.0, 0.03125, 1.0, 0.03125, 0.5, 0.03125, 0.5, 0.03125, 1.0, 0.0, 1.0, 0.0, 0.5, 0.75, 0.49, 0.7968, 0.4854, 0.8418, 0.4717, 0.8833, 0.4496, 0.9197, 0.4197, 0.9496, 0.3833, 0.9717, 0.3418, 0.9854, 0.2968, 0.99, 0.25, 0.9854, 0.2032, 0.9717, 0.1582, 0.9496, 0.1167, 0.9197, 0.08029, 0.8833, 0.05045, 0.8418, 0.02827, 0.7968, 0.01461, 0.75, 0.01, 0.7032, 0.01461, 0.6582, 0.02827, 0.6167, 0.05045, 0.5803, 0.08029, 0.5504, 0.1167, 0.5283, 0.1582, 0.5146, 0.2032, 0.51, 0.25, 0.5146, 0.2968, 0.5283, 0.3418, 0.5504, 0.3833, 0.5803, 0.4197, 0.6167, 0.4496, 0.6582, 0.4717, 0.7032, 0.4854])
me_cylinder_002.update()
me_cylinder_003 = bpy.data.meshes.new('Cylinder.003')
me_cylinder_003.from_pydata([(0.0, 1.0, -1.0), (0.0, 1.0, 1.0), (0.1951, 0.9808, -1.0), (0.1951, 0.9808, 1.0), (0.3827, 0.9239, -1.0), (0.3827, 0.9239, 1.0), (0.5556, 0.8315, -1.0), (0.5556, 0.8315, 1.0), (0.7071, 0.7071, -1.0), (0.7071, 0.7071, 1.0), (0.8315, 0.5556, -1.0), (0.8315, 0.5556, 1.0), (0.9239, 0.3827, -1.0), (0.9239, 0.3827, 1.0), (0.9808, 0.1951, -1.0), (0.9808, 0.1951, 1.0), (1.0, 0.0, -1.0), (1.0, 0.0, 1.0), (0.9808, -0.1951, -1.0), (0.9808, -0.1951, 1.0), (0.9239, -0.3827, -1.0), (0.9239, -0.3827, 1.0), (0.8315, -0.5556, -1.0), (0.8315, -0.5556, 1.0), (0.7071, -0.7071, -1.0), (0.7071, -0.7071, 1.0), (0.5556, -0.8315, -1.0), (0.5556, -0.8315, 1.0), (0.3827, -0.9239, -1.0), (0.3827, -0.9239, 1.0), (0.1951, -0.9808, -1.0), (0.1951, -0.9808, 1.0), (0.0, -1.0, -1.0), (0.0, -1.0, 1.0), (-0.1951, -0.9808, -1.0), (-0.1951, -0.9808, 1.0), (-0.3827, -0.9239, -1.0), (-0.3827, -0.9239, 1.0), (-0.5556, -0.8315, -1.0), (-0.5556, -0.8315, 1.0), (-0.7071, -0.7071, -1.0), (-0.7071, -0.7071, 1.0), (-0.8315, -0.5556, -1.0), (-0.8315, -0.5556, 1.0), (-0.9239, -0.3827, -1.0), (-0.9239, -0.3827, 1.0), (-0.9808, -0.1951, -1.0), (-0.9808, -0.1951, 1.0), (-1.0, 0.0, -1.0), (-1.0, 0.0, 1.0), (-0.9808, 0.1951, -1.0), (-0.9808, 0.1951, 1.0), (-0.9239, 0.3827, -1.0), (-0.9239, 0.3827, 1.0), (-0.8315, 0.5556, -1.0), (-0.8315, 0.5556, 1.0), (-0.7071, 0.7071, -1.0), (-0.7071, 0.7071, 1.0), (-0.5556, 0.8315, -1.0), (-0.5556, 0.8315, 1.0), (-0.3827, 0.9239, -1.0), (-0.3827, 0.9239, 1.0), (-0.1951, 0.9808, -1.0), (-0.1951, 0.9808, 1.0)], [], [(0, 1, 3, 2), (2, 3, 5, 4), (4, 5, 7, 6), (6, 7, 9, 8), (8, 9, 11, 10), (10, 11, 13, 12), (12, 13, 15, 14), (14, 15, 17, 16), (16, 17, 19, 18), (18, 19, 21, 20), (20, 21, 23, 22), (22, 23, 25, 24), (24, 25, 27, 26), (26, 27, 29, 28), (28, 29, 31, 30), (30, 31, 33, 32), (32, 33, 35, 34), (34, 35, 37, 36), (36, 37, 39, 38), (38, 39, 41, 40), (40, 41, 43, 42), (42, 43, 45, 44), (44, 45, 47, 46), (46, 47, 49, 48), (48, 49, 51, 50), (50, 51, 53, 52), (52, 53, 55, 54), (54, 55, 57, 56), (56, 57, 59, 58), (58, 59, 61, 60), (3, 1, 63, 61, 59, 57, 55, 53, 51, 49, 47, 45, 43, 41, 39, 37, 35, 33, 31, 29, 27, 25, 23, 21, 19, 17, 15, 13, 11, 9, 7, 5), (60, 61, 63, 62), (62, 63, 1, 0), (0, 2, 4, 6, 8, 10, 12, 14, 16, 18, 20, 22, 24, 26, 28, 30, 32, 34, 36, 38, 40, 42, 44, 46, 48, 50, 52, 54, 56, 58, 60, 62)])
_uv = me_cylinder_003.uv_layers.new(name='UVMap')
_uv.uv.foreach_set('vector', [1.0, 0.5, 1.0, 1.0, 0.9688, 1.0, 0.9688, 0.5, 0.9688, 0.5, 0.9688, 1.0, 0.9375, 1.0, 0.9375, 0.5, 0.9375, 0.5, 0.9375, 1.0, 0.9062, 1.0, 0.9062, 0.5, 0.9062, 0.5, 0.9062, 1.0, 0.875, 1.0, 0.875, 0.5, 0.875, 0.5, 0.875, 1.0, 0.8438, 1.0, 0.8438, 0.5, 0.8438, 0.5, 0.8438, 1.0, 0.8125, 1.0, 0.8125, 0.5, 0.8125, 0.5, 0.8125, 1.0, 0.7812, 1.0, 0.7812, 0.5, 0.7812, 0.5, 0.7812, 1.0, 0.75, 1.0, 0.75, 0.5, 0.75, 0.5, 0.75, 1.0, 0.7188, 1.0, 0.7188, 0.5, 0.7188, 0.5, 0.7188, 1.0, 0.6875, 1.0, 0.6875, 0.5, 0.6875, 0.5, 0.6875, 1.0, 0.6562, 1.0, 0.6562, 0.5, 0.6562, 0.5, 0.6562, 1.0, 0.625, 1.0, 0.625, 0.5, 0.625, 0.5, 0.625, 1.0, 0.5938, 1.0, 0.5938, 0.5, 0.5938, 0.5, 0.5938, 1.0, 0.5625, 1.0, 0.5625, 0.5, 0.5625, 0.5, 0.5625, 1.0, 0.5312, 1.0, 0.5312, 0.5, 0.5312, 0.5, 0.5312, 1.0, 0.5, 1.0, 0.5, 0.5, 0.5, 0.5, 0.5, 1.0, 0.4688, 1.0, 0.4688, 0.5, 0.4688, 0.5, 0.4688, 1.0, 0.4375, 1.0, 0.4375, 0.5, 0.4375, 0.5, 0.4375, 1.0, 0.4062, 1.0, 0.4062, 0.5, 0.4062, 0.5, 0.4062, 1.0, 0.375, 1.0, 0.375, 0.5, 0.375, 0.5, 0.375, 1.0, 0.3438, 1.0, 0.3438, 0.5, 0.3438, 0.5, 0.3438, 1.0, 0.3125, 1.0, 0.3125, 0.5, 0.3125, 0.5, 0.3125, 1.0, 0.2812, 1.0, 0.2812, 0.5, 0.2812, 0.5, 0.2812, 1.0, 0.25, 1.0, 0.25, 0.5, 0.25, 0.5, 0.25, 1.0, 0.2188, 1.0, 0.2188, 0.5, 0.2188, 0.5, 0.2188, 1.0, 0.1875, 1.0, 0.1875, 0.5, 0.1875, 0.5, 0.1875, 1.0, 0.1562, 1.0, 0.1562, 0.5, 0.1562, 0.5, 0.1562, 1.0, 0.125, 1.0, 0.125, 0.5, 0.125, 0.5, 0.125, 1.0, 0.09375, 1.0, 0.09375, 0.5, 0.09375, 0.5, 0.09375, 1.0, 0.0625, 1.0, 0.0625, 0.5, 0.2968, 0.4854, 0.25, 0.49, 0.2032, 0.4854, 0.1582, 0.4717, 0.1167, 0.4496, 0.08029, 0.4197, 0.05045, 0.3833, 0.02827, 0.3418, 0.01461, 0.2968, 0.01, 0.25, 0.01461, 0.2032, 0.02827, 0.1582, 0.05045, 0.1167, 0.08029, 0.08029, 0.1167, 0.05045, 0.1582, 0.02827, 0.2032, 0.01461, 0.25, 0.01, 0.2968, 0.01461, 0.3418, 0.02827, 0.3833, 0.05045, 0.4197, 0.08029, 0.4496, 0.1167, 0.4717, 0.1582, 0.4854, 0.2032, 0.49, 0.25, 0.4854, 0.2968, 0.4717, 0.3418, 0.4496, 0.3833, 0.4197, 0.4197, 0.3833, 0.4496, 0.3418, 0.4717, 0.0625, 0.5, 0.0625, 1.0, 0.03125, 1.0, 0.03125, 0.5, 0.03125, 0.5, 0.03125, 1.0, 0.0, 1.0, 0.0, 0.5, 0.75, 0.49, 0.7968, 0.4854, 0.8418, 0.4717, 0.8833, 0.4496, 0.9197, 0.4197, 0.9496, 0.3833, 0.9717, 0.3418, 0.9854, 0.2968, 0.99, 0.25, 0.9854, 0.2032, 0.9717, 0.1582, 0.9496, 0.1167, 0.9197, 0.08029, 0.8833, 0.05045, 0.8418, 0.02827, 0.7968, 0.01461, 0.75, 0.01, 0.7032, 0.01461, 0.6582, 0.02827, 0.6167, 0.05045, 0.5803, 0.08029, 0.5504, 0.1167, 0.5283, 0.1582, 0.5146, 0.2032, 0.51, 0.25, 0.5146, 0.2968, 0.5283, 0.3418, 0.5504, 0.3833, 0.5803, 0.4197, 0.6167, 0.4496, 0.6582, 0.4717, 0.7032, 0.4854])
me_cylinder_003.update()
me_plane_003 = bpy.data.meshes.new('Plane.003')
me_plane_003.from_pydata([(-0.3845, -1.0, 9.313e-10), (0.3785, -1.0, 9.313e-10), (-0.3845, 1.0, 9.313e-10), (0.3785, 1.0, 9.313e-10), (-0.3882, -0.9934, 0.02441), (0.3748, -0.9934, 0.02441), (-0.3882, 1.007, 0.02441), (0.3748, 1.007, 0.02441), (-0.3845, 0.75, 9.313e-10), (-0.3845, 0.5, 9.313e-10), (-0.3845, 0.25, 9.313e-10), (-0.3845, 2.328e-10, 9.313e-10), (-0.3845, -0.25, 9.313e-10), (-0.3845, -0.5, 9.313e-10), (-0.3845, -0.75, 9.313e-10), (0.3785, -0.75, 9.313e-10), (0.3785, -0.5, 9.313e-10), (0.3785, -0.25, 9.313e-10), (0.3785, 2.328e-10, 9.313e-10), (0.3785, 0.25, 9.313e-10), (0.3785, 0.5, 9.313e-10), (0.3785, 0.75, 9.313e-10), (-0.3882, 0.7566, 0.02441), (-0.3882, 0.5066, 0.02441), (-0.3882, 0.2566, 0.02441), (-0.3882, 0.006601, 0.02441), (-0.3882, -0.2434, 0.02441), (-0.3882, -0.4934, 0.02441), (-0.3882, -0.7434, 0.02441), (0.3748, -0.7434, 0.02441), (0.3748, -0.4934, 0.02441), (0.3748, -0.2434, 0.02441), (0.3748, 0.006601, 0.02441), (0.3748, 0.2566, 0.02441), (0.3748, 0.5066, 0.02441), (0.3748, 0.7566, 0.02441), (-0.1302, -1.0, 9.313e-10), (0.1242, -1.0, 9.313e-10), (0.1242, 1.0, 9.313e-10), (-0.1302, 1.0, 9.313e-10), (-0.1339, -0.9934, 0.02441), (0.1205, -0.9934, 0.02441), (0.1205, 1.007, 0.02441), (-0.1339, 1.007, 0.02441), (0.1205, -0.7434, 0.02441), (-0.1339, -0.7434, 0.02441), (0.1205, -0.4934, 0.02441), (-0.1339, -0.4934, 0.02441), (0.1205, -0.2434, 0.02441), (-0.1339, -0.2434, 0.02441), (0.1205, 0.006601, 0.02441), (-0.1339, 0.006601, 0.02441), (0.1205, 0.2566, 0.02441), (-0.1339, 0.2566, 0.02441), (0.1205, 0.5066, 0.02441), (-0.1339, 0.5066, 0.02441), (0.1205, 0.7566, 0.02441), (-0.1339, 0.7566, 0.02441), (-0.1302, -0.75, 9.313e-10), (0.1242, -0.75, 9.313e-10), (-0.1302, -0.5, 9.313e-10), (0.1242, -0.5, 9.313e-10), (-0.1302, -0.25, 9.313e-10), (0.1242, -0.25, 9.313e-10), (-0.1302, 2.328e-10, 9.313e-10), (0.1242, 2.328e-10, 9.313e-10), (-0.1302, 0.25, 9.313e-10), (0.1242, 0.25, 9.313e-10), (-0.1302, 0.5, 9.313e-10), (0.1242, 0.5, 9.313e-10), (-0.1302, 0.75, 9.313e-10), (0.1242, 0.75, 9.313e-10)], [], [(71, 38, 3, 21), (56, 35, 7, 42), (37, 1, 5, 41), (21, 3, 7, 35), (14, 0, 4, 28), (39, 2, 6, 43), (2, 8, 22, 6), (8, 9, 23, 22), (9, 10, 24, 23), (10, 11, 25, 24), (11, 12, 26, 25), (12, 13, 27, 26), (13, 14, 28, 27), (1, 15, 29, 5), (15, 16, 30, 29), (16, 17, 31, 30), (17, 18, 32, 31), (18, 19, 33, 32), (19, 20, 34, 33), (20, 21, 35, 34), (41, 5, 29, 44), (44, 29, 30, 46), (46, 30, 31, 48), (48, 31, 32, 50), (50, 32, 33, 52), (52, 33, 34, 54), (54, 34, 35, 56), (37, 59, 15, 1), (59, 61, 16, 15), (61, 63, 17, 16), (63, 65, 18, 17), (65, 67, 19, 18), (67, 69, 20, 19), (69, 71, 21, 20), (9, 8, 70, 68), (68, 70, 71, 69), (10, 9, 68, 66), (66, 68, 69, 67), (11, 10, 66, 64), (64, 66, 67, 65), (12, 11, 64, 62), (62, 64, 65, 63), (13, 12, 62, 60), (60, 62, 63, 61), (14, 13, 60, 58), (58, 60, 61, 59), (0, 14, 58, 36), (36, 58, 59, 37), (23, 55, 57, 22), (55, 54, 56, 57), (24, 53, 55, 23), (53, 52, 54, 55), (25, 51, 53, 24), (51, 50, 52, 53), (26, 49, 51, 25), (49, 48, 50, 51), (27, 47, 49, 26), (47, 46, 48, 49), (28, 45, 47, 27), (45, 44, 46, 47), (4, 40, 45, 28), (40, 41, 44, 45), (3, 38, 42, 7), (38, 39, 43, 42), (0, 36, 40, 4), (36, 37, 41, 40), (22, 57, 43, 6), (57, 56, 42, 43), (8, 2, 39, 70), (70, 39, 38, 71)])
_uv = me_plane_003.uv_layers.new(name='UVMap')
_uv.uv.foreach_set('vector', [0.6667, 0.875, 0.6667, 1.0, 1.0, 1.0, 1.0, 0.875, 0.6667, 0.875, 1.0, 0.875, 1.0, 1.0, 0.6667, 1.0, 0.6667, 0.0, 1.0, 0.0, 1.0, 0.0, 0.6667, 0.0, 1.0, 0.875, 1.0, 1.0, 1.0, 1.0, 1.0, 0.875, 0.0, 0.125, 0.0, 0.0, 0.0, 0.0, 0.0, 0.125, 0.3333, 1.0, 0.0, 1.0, 0.0, 1.0, 0.3333, 1.0, 0.0, 1.0, 0.0, 0.875, 0.0, 0.875, 0.0, 1.0, 0.0, 0.875, 0.0, 0.75, 0.0, 0.75, 0.0, 0.875, 0.0, 0.75, 0.0, 0.625, 0.0, 0.625, 0.0, 0.75, 0.0, 0.625, 0.0, 0.5, 0.0, 0.5, 0.0, 0.625, 0.0, 0.5, 0.0, 0.375, 0.0, 0.375, 0.0, 0.5, 0.0, 0.375, 0.0, 0.25, 0.0, 0.25, 0.0, 0.375, 0.0, 0.25, 0.0, 0.125, 0.0, 0.125, 0.0, 0.25, 1.0, 0.0, 1.0, 0.125, 1.0, 0.125, 1.0, 0.0, 1.0, 0.125, 1.0, 0.25, 1.0, 0.25, 1.0, 0.125, 1.0, 0.25, 1.0, 0.375, 1.0, 0.375, 1.0, 0.25, 1.0, 0.375, 1.0, 0.5, 1.0, 0.5, 1.0, 0.375, 1.0, 0.5, 1.0, 0.625, 1.0, 0.625, 1.0, 0.5, 1.0, 0.625, 1.0, 0.75, 1.0, 0.75, 1.0, 0.625, 1.0, 0.75, 1.0, 0.875, 1.0, 0.875, 1.0, 0.75, 0.6667, 0.0, 1.0, 0.0, 1.0, 0.125, 0.6667, 0.125, 0.6667, 0.125, 1.0, 0.125, 1.0, 0.25, 0.6667, 0.25, 0.6667, 0.25, 1.0, 0.25, 1.0, 0.375, 0.6667, 0.375, 0.6667, 0.375, 1.0, 0.375, 1.0, 0.5, 0.6667, 0.5, 0.6667, 0.5, 1.0, 0.5, 1.0, 0.625, 0.6667, 0.625, 0.6667, 0.625, 1.0, 0.625, 1.0, 0.75, 0.6667, 0.75, 0.6667, 0.75, 1.0, 0.75, 1.0, 0.875, 0.6667, 0.875, 0.6667, 0.0, 0.6667, 0.125, 1.0, 0.125, 1.0, 0.0, 0.6667, 0.125, 0.6667, 0.25, 1.0, 0.25, 1.0, 0.125, 0.6667, 0.25, 0.6667, 0.375, 1.0, 0.375, 1.0, 0.25, 0.6667, 0.375, 0.6667, 0.5, 1.0, 0.5, 1.0, 0.375, 0.6667, 0.5, 0.6667, 0.625, 1.0, 0.625, 1.0, 0.5, 0.6667, 0.625, 0.6667, 0.75, 1.0, 0.75, 1.0, 0.625, 0.6667, 0.75, 0.6667, 0.875, 1.0, 0.875, 1.0, 0.75, 0.0, 0.75, 0.0, 0.875, 0.3333, 0.875, 0.3333, 0.75, 0.3333, 0.75, 0.3333, 0.875, 0.6667, 0.875, 0.6667, 0.75, 0.0, 0.625, 0.0, 0.75, 0.3333, 0.75, 0.3333, 0.625, 0.3333, 0.625, 0.3333, 0.75, 0.6667, 0.75, 0.6667, 0.625, 0.0, 0.5, 0.0, 0.625, 0.3333, 0.625, 0.3333, 0.5, 0.3333, 0.5, 0.3333, 0.625, 0.6667, 0.625, 0.6667, 0.5, 0.0, 0.375, 0.0, 0.5, 0.3333, 0.5, 0.3333, 0.375, 0.3333, 0.375, 0.3333, 0.5, 0.6667, 0.5, 0.6667, 0.375, 0.0, 0.25, 0.0, 0.375, 0.3333, 0.375, 0.3333, 0.25, 0.3333, 0.25, 0.3333, 0.375, 0.6667, 0.375, 0.6667, 0.25, 0.0, 0.125, 0.0, 0.25, 0.3333, 0.25, 0.3333, 0.125, 0.3333, 0.125, 0.3333, 0.25, 0.6667, 0.25, 0.6667, 0.125, 0.0, 0.0, 0.0, 0.125, 0.3333, 0.125, 0.3333, 0.0, 0.3333, 0.0, 0.3333, 0.125, 0.6667, 0.125, 0.6667, 0.0, 0.0, 0.75, 0.3333, 0.75, 0.3333, 0.875, 0.0, 0.875, 0.3333, 0.75, 0.6667, 0.75, 0.6667, 0.875, 0.3333, 0.875, 0.0, 0.625, 0.3333, 0.625, 0.3333, 0.75, 0.0, 0.75, 0.3333, 0.625, 0.6667, 0.625, 0.6667, 0.75, 0.3333, 0.75, 0.0, 0.5, 0.3333, 0.5, 0.3333, 0.625, 0.0, 0.625, 0.3333, 0.5, 0.6667, 0.5, 0.6667, 0.625, 0.3333, 0.625, 0.0, 0.375, 0.3333, 0.375, 0.3333, 0.5, 0.0, 0.5, 0.3333, 0.375, 0.6667, 0.375, 0.6667, 0.5, 0.3333, 0.5, 0.0, 0.25, 0.3333, 0.25, 0.3333, 0.375, 0.0, 0.375, 0.3333, 0.25, 0.6667, 0.25, 0.6667, 0.375, 0.3333, 0.375, 0.0, 0.125, 0.3333, 0.125, 0.3333, 0.25, 0.0, 0.25, 0.3333, 0.125, 0.6667, 0.125, 0.6667, 0.25, 0.3333, 0.25, 0.0, 0.0, 0.3333, 0.0, 0.3333, 0.125, 0.0, 0.125, 0.3333, 0.0, 0.6667, 0.0, 0.6667, 0.125, 0.3333, 0.125, 1.0, 1.0, 0.6667, 1.0, 0.6667, 1.0, 1.0, 1.0, 0.6667, 1.0, 0.3333, 1.0, 0.3333, 1.0, 0.6667, 1.0, 0.0, 0.0, 0.3333, 0.0, 0.3333, 0.0, 0.0, 0.0, 0.3333, 0.0, 0.6667, 0.0, 0.6667, 0.0, 0.3333, 0.0, 0.0, 0.875, 0.3333, 0.875, 0.3333, 1.0, 0.0, 1.0, 0.3333, 0.875, 0.6667, 0.875, 0.6667, 1.0, 0.3333, 1.0, 0.0, 0.875, 0.0, 1.0, 0.3333, 1.0, 0.3333, 0.875, 0.3333, 0.875, 0.3333, 1.0, 0.6667, 1.0, 0.6667, 0.875])
me_plane_003.update()
me_plane_004 = bpy.data.meshes.new('Plane.004')
me_plane_004.from_pydata([(-0.3845, -1.0, 9.313e-10), (0.3785, -1.0, 9.313e-10), (-0.3845, 1.0, 9.313e-10), (0.3785, 1.0, 9.313e-10), (-0.3882, -0.9934, 0.02441), (0.3748, -0.9934, 0.02441), (-0.3882, 1.007, 0.02441), (0.3748, 1.007, 0.02441), (-0.3845, 0.75, 9.313e-10), (-0.3845, 0.5, 9.313e-10), (-0.3845, 0.25, 9.313e-10), (-0.3845, 2.328e-10, 9.313e-10), (-0.3845, -0.25, 9.313e-10), (-0.3845, -0.5, 9.313e-10), (-0.3845, -0.75, 9.313e-10), (0.3785, -0.75, 9.313e-10), (0.3785, -0.5, 9.313e-10), (0.3785, -0.25, 9.313e-10), (0.3785, 2.328e-10, 9.313e-10), (0.3785, 0.25, 9.313e-10), (0.3785, 0.5, 9.313e-10), (0.3785, 0.75, 9.313e-10), (-0.3882, 0.7566, 0.02441), (-0.3882, 0.5066, 0.02441), (-0.3882, 0.2566, 0.02441), (-0.3882, 0.006601, 0.02441), (-0.3882, -0.2434, 0.02441), (-0.3882, -0.4934, 0.02441), (-0.3882, -0.7434, 0.02441), (0.3748, -0.7434, 0.02441), (0.3748, -0.4934, 0.02441), (0.3748, -0.2434, 0.02441), (0.3748, 0.006601, 0.02441), (0.3748, 0.2566, 0.02441), (0.3748, 0.5066, 0.02441), (0.3748, 0.7566, 0.02441), (-0.1302, -1.0, 9.313e-10), (0.1242, -1.0, 9.313e-10), (0.1242, 1.0, 9.313e-10), (-0.1302, 1.0, 9.313e-10), (-0.1339, -0.9934, 0.02441), (0.1205, -0.9934, 0.02441), (0.1205, 1.007, 0.02441), (-0.1339, 1.007, 0.02441), (0.1205, -0.7434, 0.02441), (-0.1339, -0.7434, 0.02441), (0.1205, -0.4934, 0.02441), (-0.1339, -0.4934, 0.02441), (0.1205, -0.2434, 0.02441), (-0.1339, -0.2434, 0.02441), (0.1205, 0.006601, 0.02441), (-0.1339, 0.006601, 0.02441), (0.1205, 0.2566, 0.02441), (-0.1339, 0.2566, 0.02441), (0.1205, 0.5066, 0.02441), (-0.1339, 0.5066, 0.02441), (0.1205, 0.7566, 0.02441), (-0.1339, 0.7566, 0.02441), (-0.1302, -0.75, 9.313e-10), (0.1242, -0.75, 9.313e-10), (-0.1302, -0.5, 9.313e-10), (0.1242, -0.5, 9.313e-10), (-0.1302, -0.25, 9.313e-10), (0.1242, -0.25, 9.313e-10), (-0.1302, 2.328e-10, 9.313e-10), (0.1242, 2.328e-10, 9.313e-10), (-0.1302, 0.25, 9.313e-10), (0.1242, 0.25, 9.313e-10), (-0.1302, 0.5, 9.313e-10), (0.1242, 0.5, 9.313e-10), (-0.1302, 0.75, 9.313e-10), (0.1242, 0.75, 9.313e-10)], [], [(71, 38, 3, 21), (56, 35, 7, 42), (37, 1, 5, 41), (21, 3, 7, 35), (14, 0, 4, 28), (39, 2, 6, 43), (2, 8, 22, 6), (8, 9, 23, 22), (9, 10, 24, 23), (10, 11, 25, 24), (11, 12, 26, 25), (12, 13, 27, 26), (13, 14, 28, 27), (1, 15, 29, 5), (15, 16, 30, 29), (16, 17, 31, 30), (17, 18, 32, 31), (18, 19, 33, 32), (19, 20, 34, 33), (20, 21, 35, 34), (41, 5, 29, 44), (44, 29, 30, 46), (46, 30, 31, 48), (48, 31, 32, 50), (50, 32, 33, 52), (52, 33, 34, 54), (54, 34, 35, 56), (37, 59, 15, 1), (59, 61, 16, 15), (61, 63, 17, 16), (63, 65, 18, 17), (65, 67, 19, 18), (67, 69, 20, 19), (69, 71, 21, 20), (9, 8, 70, 68), (68, 70, 71, 69), (10, 9, 68, 66), (66, 68, 69, 67), (11, 10, 66, 64), (64, 66, 67, 65), (12, 11, 64, 62), (62, 64, 65, 63), (13, 12, 62, 60), (60, 62, 63, 61), (14, 13, 60, 58), (58, 60, 61, 59), (0, 14, 58, 36), (36, 58, 59, 37), (23, 55, 57, 22), (55, 54, 56, 57), (24, 53, 55, 23), (53, 52, 54, 55), (25, 51, 53, 24), (51, 50, 52, 53), (26, 49, 51, 25), (49, 48, 50, 51), (27, 47, 49, 26), (47, 46, 48, 49), (28, 45, 47, 27), (45, 44, 46, 47), (4, 40, 45, 28), (40, 41, 44, 45), (3, 38, 42, 7), (38, 39, 43, 42), (0, 36, 40, 4), (36, 37, 41, 40), (22, 57, 43, 6), (57, 56, 42, 43), (8, 2, 39, 70), (70, 39, 38, 71)])
_uv = me_plane_004.uv_layers.new(name='UVMap')
_uv.uv.foreach_set('vector', [0.6667, 0.875, 0.6667, 1.0, 1.0, 1.0, 1.0, 0.875, 0.6667, 0.875, 1.0, 0.875, 1.0, 1.0, 0.6667, 1.0, 0.6667, 0.0, 1.0, 0.0, 1.0, 0.0, 0.6667, 0.0, 1.0, 0.875, 1.0, 1.0, 1.0, 1.0, 1.0, 0.875, 0.0, 0.125, 0.0, 0.0, 0.0, 0.0, 0.0, 0.125, 0.3333, 1.0, 0.0, 1.0, 0.0, 1.0, 0.3333, 1.0, 0.0, 1.0, 0.0, 0.875, 0.0, 0.875, 0.0, 1.0, 0.0, 0.875, 0.0, 0.75, 0.0, 0.75, 0.0, 0.875, 0.0, 0.75, 0.0, 0.625, 0.0, 0.625, 0.0, 0.75, 0.0, 0.625, 0.0, 0.5, 0.0, 0.5, 0.0, 0.625, 0.0, 0.5, 0.0, 0.375, 0.0, 0.375, 0.0, 0.5, 0.0, 0.375, 0.0, 0.25, 0.0, 0.25, 0.0, 0.375, 0.0, 0.25, 0.0, 0.125, 0.0, 0.125, 0.0, 0.25, 1.0, 0.0, 1.0, 0.125, 1.0, 0.125, 1.0, 0.0, 1.0, 0.125, 1.0, 0.25, 1.0, 0.25, 1.0, 0.125, 1.0, 0.25, 1.0, 0.375, 1.0, 0.375, 1.0, 0.25, 1.0, 0.375, 1.0, 0.5, 1.0, 0.5, 1.0, 0.375, 1.0, 0.5, 1.0, 0.625, 1.0, 0.625, 1.0, 0.5, 1.0, 0.625, 1.0, 0.75, 1.0, 0.75, 1.0, 0.625, 1.0, 0.75, 1.0, 0.875, 1.0, 0.875, 1.0, 0.75, 0.6667, 0.0, 1.0, 0.0, 1.0, 0.125, 0.6667, 0.125, 0.6667, 0.125, 1.0, 0.125, 1.0, 0.25, 0.6667, 0.25, 0.6667, 0.25, 1.0, 0.25, 1.0, 0.375, 0.6667, 0.375, 0.6667, 0.375, 1.0, 0.375, 1.0, 0.5, 0.6667, 0.5, 0.6667, 0.5, 1.0, 0.5, 1.0, 0.625, 0.6667, 0.625, 0.6667, 0.625, 1.0, 0.625, 1.0, 0.75, 0.6667, 0.75, 0.6667, 0.75, 1.0, 0.75, 1.0, 0.875, 0.6667, 0.875, 0.6667, 0.0, 0.6667, 0.125, 1.0, 0.125, 1.0, 0.0, 0.6667, 0.125, 0.6667, 0.25, 1.0, 0.25, 1.0, 0.125, 0.6667, 0.25, 0.6667, 0.375, 1.0, 0.375, 1.0, 0.25, 0.6667, 0.375, 0.6667, 0.5, 1.0, 0.5, 1.0, 0.375, 0.6667, 0.5, 0.6667, 0.625, 1.0, 0.625, 1.0, 0.5, 0.6667, 0.625, 0.6667, 0.75, 1.0, 0.75, 1.0, 0.625, 0.6667, 0.75, 0.6667, 0.875, 1.0, 0.875, 1.0, 0.75, 0.0, 0.75, 0.0, 0.875, 0.3333, 0.875, 0.3333, 0.75, 0.3333, 0.75, 0.3333, 0.875, 0.6667, 0.875, 0.6667, 0.75, 0.0, 0.625, 0.0, 0.75, 0.3333, 0.75, 0.3333, 0.625, 0.3333, 0.625, 0.3333, 0.75, 0.6667, 0.75, 0.6667, 0.625, 0.0, 0.5, 0.0, 0.625, 0.3333, 0.625, 0.3333, 0.5, 0.3333, 0.5, 0.3333, 0.625, 0.6667, 0.625, 0.6667, 0.5, 0.0, 0.375, 0.0, 0.5, 0.3333, 0.5, 0.3333, 0.375, 0.3333, 0.375, 0.3333, 0.5, 0.6667, 0.5, 0.6667, 0.375, 0.0, 0.25, 0.0, 0.375, 0.3333, 0.375, 0.3333, 0.25, 0.3333, 0.25, 0.3333, 0.375, 0.6667, 0.375, 0.6667, 0.25, 0.0, 0.125, 0.0, 0.25, 0.3333, 0.25, 0.3333, 0.125, 0.3333, 0.125, 0.3333, 0.25, 0.6667, 0.25, 0.6667, 0.125, 0.0, 0.0, 0.0, 0.125, 0.3333, 0.125, 0.3333, 0.0, 0.3333, 0.0, 0.3333, 0.125, 0.6667, 0.125, 0.6667, 0.0, 0.0, 0.75, 0.3333, 0.75, 0.3333, 0.875, 0.0, 0.875, 0.3333, 0.75, 0.6667, 0.75, 0.6667, 0.875, 0.3333, 0.875, 0.0, 0.625, 0.3333, 0.625, 0.3333, 0.75, 0.0, 0.75, 0.3333, 0.625, 0.6667, 0.625, 0.6667, 0.75, 0.3333, 0.75, 0.0, 0.5, 0.3333, 0.5, 0.3333, 0.625, 0.0, 0.625, 0.3333, 0.5, 0.6667, 0.5, 0.6667, 0.625, 0.3333, 0.625, 0.0, 0.375, 0.3333, 0.375, 0.3333, 0.5, 0.0, 0.5, 0.3333, 0.375, 0.6667, 0.375, 0.6667, 0.5, 0.3333, 0.5, 0.0, 0.25, 0.3333, 0.25, 0.3333, 0.375, 0.0, 0.375, 0.3333, 0.25, 0.6667, 0.25, 0.6667, 0.375, 0.3333, 0.375, 0.0, 0.125, 0.3333, 0.125, 0.3333, 0.25, 0.0, 0.25, 0.3333, 0.125, 0.6667, 0.125, 0.6667, 0.25, 0.3333, 0.25, 0.0, 0.0, 0.3333, 0.0, 0.3333, 0.125, 0.0, 0.125, 0.3333, 0.0, 0.6667, 0.0, 0.6667, 0.125, 0.3333, 0.125, 1.0, 1.0, 0.6667, 1.0, 0.6667, 1.0, 1.0, 1.0, 0.6667, 1.0, 0.3333, 1.0, 0.3333, 1.0, 0.6667, 1.0, 0.0, 0.0, 0.3333, 0.0, 0.3333, 0.0, 0.0, 0.0, 0.3333, 0.0, 0.6667, 0.0, 0.6667, 0.0, 0.3333, 0.0, 0.0, 0.875, 0.3333, 0.875, 0.3333, 1.0, 0.0, 1.0, 0.3333, 0.875, 0.6667, 0.875, 0.6667, 1.0, 0.3333, 1.0, 0.0, 0.875, 0.0, 1.0, 0.3333, 1.0, 0.3333, 0.875, 0.3333, 0.875, 0.3333, 1.0, 0.6667, 1.0, 0.6667, 0.875])
me_plane_004.update()
me_plane_005 = bpy.data.meshes.new('Plane.005')
me_plane_005.from_pydata([(-0.3845, -1.0, 9.313e-10), (0.3785, -1.0, 9.313e-10), (-0.3845, 1.0, 9.313e-10), (0.3785, 1.0, 9.313e-10), (-0.3882, -0.9934, 0.02441), (0.3748, -0.9934, 0.02441), (-0.3882, 1.007, 0.02441), (0.3748, 1.007, 0.02441), (-0.3845, 0.75, 9.313e-10), (-0.3845, 0.5, 9.313e-10), (-0.3845, 0.25, 9.313e-10), (-0.3845, 2.328e-10, 9.313e-10), (-0.3845, -0.25, 9.313e-10), (-0.3845, -0.5, 9.313e-10), (-0.3845, -0.75, 9.313e-10), (0.3785, -0.75, 9.313e-10), (0.3785, -0.5, 9.313e-10), (0.3785, -0.25, 9.313e-10), (0.3785, 2.328e-10, 9.313e-10), (0.3785, 0.25, 9.313e-10), (0.3785, 0.5, 9.313e-10), (0.3785, 0.75, 9.313e-10), (-0.3882, 0.7566, 0.02441), (-0.3882, 0.5066, 0.02441), (-0.3882, 0.2566, 0.02441), (-0.3882, 0.006601, 0.02441), (-0.3882, -0.2434, 0.02441), (-0.3882, -0.4934, 0.02441), (-0.3882, -0.7434, 0.02441), (0.3748, -0.7434, 0.02441), (0.3748, -0.4934, 0.02441), (0.3748, -0.2434, 0.02441), (0.3748, 0.006601, 0.02441), (0.3748, 0.2566, 0.02441), (0.3748, 0.5066, 0.02441), (0.3748, 0.7566, 0.02441), (-0.1302, -1.0, 9.313e-10), (0.1242, -1.0, 9.313e-10), (0.1242, 1.0, 9.313e-10), (-0.1302, 1.0, 9.313e-10), (-0.1339, -0.9934, 0.02441), (0.1205, -0.9934, 0.02441), (0.1205, 1.007, 0.02441), (-0.1339, 1.007, 0.02441), (-0.1302, -0.75, 9.313e-10), (0.1242, -0.75, 9.313e-10), (-0.1302, -0.5, 9.313e-10), (0.1242, -0.5, 9.313e-10), (-0.1302, -0.25, 9.313e-10), (0.1242, -0.25, 9.313e-10), (-0.1302, 2.328e-10, 9.313e-10), (0.1242, 2.328e-10, 9.313e-10), (-0.1302, 0.25, 9.313e-10), (0.1242, 0.25, 9.313e-10), (-0.1302, 0.5, 9.313e-10), (0.1242, 0.5, 9.313e-10), (-0.1302, 0.75, 9.313e-10), (0.1242, 0.75, 9.313e-10), (-0.3882, -0.7434, 0.2392), (-0.3882, -0.9934, 0.2392), (0.1205, -0.9934, 0.2392), (0.3748, -0.9934, 0.2392), (0.3748, 0.7566, 0.2392), (0.3748, 1.007, 0.2392), (-0.1339, 1.007, 0.2392), (-0.3882, 1.007, 0.2392), (-0.3882, 0.7566, 0.2392), (-0.3882, 0.5066, 0.2392), (-0.3882, 0.2566, 0.2392), (-0.3882, 0.006601, 0.2392), (-0.3882, -0.2434, 0.2392), (-0.3882, -0.4934, 0.2392), (0.3748, -0.7434, 0.2392), (0.3748, -0.4934, 0.2392), (0.3748, -0.2434, 0.2392), (0.3748, 0.006601, 0.2392), (0.3748, 0.2566, 0.2392), (0.3748, 0.5066, 0.2392), (-0.1339, -0.7434, 0.2392), (-0.1339, -0.4934, 0.2392), (-0.1339, -0.2434, 0.2392), (-0.1339, 0.006601, 0.2392), (-0.1339, 0.2566, 0.2392), (-0.1339, 0.5066, 0.2392), (-0.1339, 0.7566, 0.2392), (-0.1339, -0.9934, 0.2392), (0.1205, 1.007, 0.2392), (0.1205, -0.7434, 0.2392), (0.1205, -0.4934, 0.2392), (0.1205, -0.2434, 0.2392), (0.1205, 0.006601, 0.2392), (0.1205, 0.2566, 0.2392), (0.1205, 0.5066, 0.2392), (0.1205, 0.7566, 0.2392)], [], [(57, 38, 3, 21), (37, 1, 5, 41), (21, 3, 7, 35), (14, 0, 4, 28), (39, 2, 6, 43), (2, 8, 22, 6), (8, 9, 23, 22), (9, 10, 24, 23), (10, 11, 25, 24), (11, 12, 26, 25), (12, 13, 27, 26), (13, 14, 28, 27), (1, 15, 29, 5), (15, 16, 30, 29), (16, 17, 31, 30), (17, 18, 32, 31), (18, 19, 33, 32), (19, 20, 34, 33), (20, 21, 35, 34), (35, 7, 63, 62), (23, 24, 68, 67), (30, 31, 74, 73), (4, 40, 85, 59), (41, 5, 61, 60), (22, 23, 67, 66), (37, 45, 15, 1), (45, 47, 16, 15), (47, 49, 17, 16), (49, 51, 18, 17), (51, 53, 19, 18), (53, 55, 20, 19), (55, 57, 21, 20), (9, 8, 56, 54), (54, 56, 57, 55), (10, 9, 54, 52), (52, 54, 55, 53), (11, 10, 52, 50), (50, 52, 53, 51), (12, 11, 50, 48), (48, 50, 51, 49), (13, 12, 48, 46), (46, 48, 49, 47), (14, 13, 46, 44), (44, 46, 47, 45), (0, 14, 44, 36), (36, 44, 45, 37), (29, 30, 73, 72), (28, 4, 59, 58), (6, 22, 66, 65), (5, 29, 72, 61), (27, 28, 58, 71), (34, 35, 62, 77), (26, 27, 71, 70), (33, 34, 77, 76), (42, 43, 64, 86), (25, 26, 70, 69), (32, 33, 76, 75), (7, 42, 86, 63), (43, 6, 65, 64), (24, 25, 69, 68), (3, 38, 42, 7), (38, 39, 43, 42), (0, 36, 40, 4), (36, 37, 41, 40), (31, 32, 75, 74), (40, 41, 60, 85), (8, 2, 39, 56), (56, 39, 38, 57), (93, 62, 63, 86), (60, 61, 72, 87), (87, 72, 73, 88), (88, 73, 74, 89), (89, 74, 75, 90), (90, 75, 76, 91), (91, 76, 77, 92), (92, 77, 62, 93), (67, 83, 84, 66), (83, 92, 93, 84), (68, 82, 83, 67), (82, 91, 92, 83), (69, 81, 82, 68), (81, 90, 91, 82), (70, 80, 81, 69), (80, 89, 90, 81), (71, 79, 80, 70), (79, 88, 89, 80), (58, 78, 79, 71), (78, 87, 88, 79), (59, 85, 78, 58), (85, 60, 87, 78), (66, 84, 64, 65), (84, 93, 86, 64)])
_uv = me_plane_005.uv_layers.new(name='UVMap')
_uv.uv.foreach_set('vector', [0.6667, 0.875, 0.6667, 1.0, 1.0, 1.0, 1.0, 0.875, 0.6667, 0.0, 1.0, 0.0, 1.0, 0.0, 0.6667, 0.0, 1.0, 0.875, 1.0, 1.0, 1.0, 1.0, 1.0, 0.875, 0.0, 0.125, 0.0, 0.0, 0.0, 0.0, 0.0, 0.125, 0.3333, 1.0, 0.0, 1.0, 0.0, 1.0, 0.3333, 1.0, 0.0, 1.0, 0.0, 0.875, 0.0, 0.875, 0.0, 1.0, 0.0, 0.875, 0.0, 0.75, 0.0, 0.75, 0.0, 0.875, 0.0, 0.75, 0.0, 0.625, 0.0, 0.625, 0.0, 0.75, 0.0, 0.625, 0.0, 0.5, 0.0, 0.5, 0.0, 0.625, 0.0, 0.5, 0.0, 0.375, 0.0, 0.375, 0.0, 0.5, 0.0, 0.375, 0.0, 0.25, 0.0, 0.25, 0.0, 0.375, 0.0, 0.25, 0.0, 0.125, 0.0, 0.125, 0.0, 0.25, 1.0, 0.0, 1.0, 0.125, 1.0, 0.125, 1.0, 0.0, 1.0, 0.125, 1.0, 0.25, 1.0, 0.25, 1.0, 0.125, 1.0, 0.25, 1.0, 0.375, 1.0, 0.375, 1.0, 0.25, 1.0, 0.375, 1.0, 0.5, 1.0, 0.5, 1.0, 0.375, 1.0, 0.5, 1.0, 0.625, 1.0, 0.625, 1.0, 0.5, 1.0, 0.625, 1.0, 0.75, 1.0, 0.75, 1.0, 0.625, 1.0, 0.75, 1.0, 0.875, 1.0, 0.875, 1.0, 0.75, 1.0, 0.875, 1.0, 1.0, 1.0, 1.0, 1.0, 0.875, 0.0, 0.75, 0.0, 0.625, 0.0, 0.625, 0.0, 0.75, 1.0, 0.25, 1.0, 0.375, 1.0, 0.375, 1.0, 0.25, 0.0, 0.0, 0.3333, 0.0, 0.3333, 0.0, 0.0, 0.0, 0.6667, 0.0, 1.0, 0.0, 1.0, 0.0, 0.6667, 0.0, 0.0, 0.875, 0.0, 0.75, 0.0, 0.75, 0.0, 0.875, 0.6667, 0.0, 0.6667, 0.125, 1.0, 0.125, 1.0, 0.0, 0.6667, 0.125, 0.6667, 0.25, 1.0, 0.25, 1.0, 0.125, 0.6667, 0.25, 0.6667, 0.375, 1.0, 0.375, 1.0, 0.25, 0.6667, 0.375, 0.6667, 0.5, 1.0, 0.5, 1.0, 0.375, 0.6667, 0.5, 0.6667, 0.625, 1.0, 0.625, 1.0, 0.5, 0.6667, 0.625, 0.6667, 0.75, 1.0, 0.75, 1.0, 0.625, 0.6667, 0.75, 0.6667, 0.875, 1.0, 0.875, 1.0, 0.75, 0.0, 0.75, 0.0, 0.875, 0.3333, 0.875, 0.3333, 0.75, 0.3333, 0.75, 0.3333, 0.875, 0.6667, 0.875, 0.6667, 0.75, 0.0, 0.625, 0.0, 0.75, 0.3333, 0.75, 0.3333, 0.625, 0.3333, 0.625, 0.3333, 0.75, 0.6667, 0.75, 0.6667, 0.625, 0.0, 0.5, 0.0, 0.625, 0.3333, 0.625, 0.3333, 0.5, 0.3333, 0.5, 0.3333, 0.625, 0.6667, 0.625, 0.6667, 0.5, 0.0, 0.375, 0.0, 0.5, 0.3333, 0.5, 0.3333, 0.375, 0.3333, 0.375, 0.3333, 0.5, 0.6667, 0.5, 0.6667, 0.375, 0.0, 0.25, 0.0, 0.375, 0.3333, 0.375, 0.3333, 0.25, 0.3333, 0.25, 0.3333, 0.375, 0.6667, 0.375, 0.6667, 0.25, 0.0, 0.125, 0.0, 0.25, 0.3333, 0.25, 0.3333, 0.125, 0.3333, 0.125, 0.3333, 0.25, 0.6667, 0.25, 0.6667, 0.125, 0.0, 0.0, 0.0, 0.125, 0.3333, 0.125, 0.3333, 0.0, 0.3333, 0.0, 0.3333, 0.125, 0.6667, 0.125, 0.6667, 0.0, 1.0, 0.125, 1.0, 0.25, 1.0, 0.25, 1.0, 0.125, 0.0, 0.125, 0.0, 0.0, 0.0, 0.0, 0.0, 0.125, 0.0, 1.0, 0.0, 0.875, 0.0, 0.875, 0.0, 1.0, 1.0, 0.0, 1.0, 0.125, 1.0, 0.125, 1.0, 0.0, 0.0, 0.25, 0.0, 0.125, 0.0, 0.125, 0.0, 0.25, 1.0, 0.75, 1.0, 0.875, 1.0, 0.875, 1.0, 0.75, 0.0, 0.375, 0.0, 0.25, 0.0, 0.25, 0.0, 0.375, 1.0, 0.625, 1.0, 0.75, 1.0, 0.75, 1.0, 0.625, 0.6667, 1.0, 0.3333, 1.0, 0.3333, 1.0, 0.6667, 1.0, 0.0, 0.5, 0.0, 0.375, 0.0, 0.375, 0.0, 0.5, 1.0, 0.5, 1.0, 0.625, 1.0, 0.625, 1.0, 0.5, 1.0, 1.0, 0.6667, 1.0, 0.6667, 1.0, 1.0, 1.0, 0.3333, 1.0, 0.0, 1.0, 0.0, 1.0, 0.3333, 1.0, 0.0, 0.625, 0.0, 0.5, 0.0, 0.5, 0.0, 0.625, 1.0, 1.0, 0.6667, 1.0, 0.6667, 1.0, 1.0, 1.0, 0.6667, 1.0, 0.3333, 1.0, 0.3333, 1.0, 0.6667, 1.0, 0.0, 0.0, 0.3333, 0.0, 0.3333, 0.0, 0.0, 0.0, 0.3333, 0.0, 0.6667, 0.0, 0.6667, 0.0, 0.3333, 0.0, 1.0, 0.375, 1.0, 0.5, 1.0, 0.5, 1.0, 0.375, 0.3333, 0.0, 0.6667, 0.0, 0.6667, 0.0, 0.3333, 0.0, 0.0, 0.875, 0.0, 1.0, 0.3333, 1.0, 0.3333, 0.875, 0.3333, 0.875, 0.3333, 1.0, 0.6667, 1.0, 0.6667, 0.875, 0.6667, 0.875, 1.0, 0.875, 1.0, 1.0, 0.6667, 1.0, 0.6667, 0.0, 1.0, 0.0, 1.0, 0.125, 0.6667, 0.125, 0.6667, 0.125, 1.0, 0.125, 1.0, 0.25, 0.6667, 0.25, 0.6667, 0.25, 1.0, 0.25, 1.0, 0.375, 0.6667, 0.375, 0.6667, 0.375, 1.0, 0.375, 1.0, 0.5, 0.6667, 0.5, 0.6667, 0.5, 1.0, 0.5, 1.0, 0.625, 0.6667, 0.625, 0.6667, 0.625, 1.0, 0.625, 1.0, 0.75, 0.6667, 0.75, 0.6667, 0.75, 1.0, 0.75, 1.0, 0.875, 0.6667, 0.875, 0.0, 0.75, 0.3333, 0.75, 0.3333, 0.875, 0.0, 0.875, 0.3333, 0.75, 0.6667, 0.75, 0.6667, 0.875, 0.3333, 0.875, 0.0, 0.625, 0.3333, 0.625, 0.3333, 0.75, 0.0, 0.75, 0.3333, 0.625, 0.6667, 0.625, 0.6667, 0.75, 0.3333, 0.75, 0.0, 0.5, 0.3333, 0.5, 0.3333, 0.625, 0.0, 0.625, 0.3333, 0.5, 0.6667, 0.5, 0.6667, 0.625, 0.3333, 0.625, 0.0, 0.375, 0.3333, 0.375, 0.3333, 0.5, 0.0, 0.5, 0.3333, 0.375, 0.6667, 0.375, 0.6667, 0.5, 0.3333, 0.5, 0.0, 0.25, 0.3333, 0.25, 0.3333, 0.375, 0.0, 0.375, 0.3333, 0.25, 0.6667, 0.25, 0.6667, 0.375, 0.3333, 0.375, 0.0, 0.125, 0.3333, 0.125, 0.3333, 0.25, 0.0, 0.25, 0.3333, 0.125, 0.6667, 0.125, 0.6667, 0.25, 0.3333, 0.25, 0.0, 0.0, 0.3333, 0.0, 0.3333, 0.125, 0.0, 0.125, 0.3333, 0.0, 0.6667, 0.0, 0.6667, 0.125, 0.3333, 0.125, 0.0, 0.875, 0.3333, 0.875, 0.3333, 1.0, 0.0, 1.0, 0.3333, 0.875, 0.6667, 0.875, 0.6667, 1.0, 0.3333, 1.0])
me_plane_005.materials.append(mat_material_001)
me_plane_005.update()
me_plane_006 = bpy.data.meshes.new('Plane.006')
me_plane_006.from_pydata([(-0.3845, -1.0, 9.313e-10), (0.3785, -1.0, 9.313e-10), (-0.3845, 1.0, 9.313e-10), (0.3785, 1.0, 9.313e-10), (-0.3882, -0.9934, 0.02441), (0.3748, -0.9934, 0.02441), (-0.3882, 1.007, 0.02441), (0.3748, 1.007, 0.02441), (-0.3845, 0.75, 9.313e-10), (-0.3845, 0.5, 9.313e-10), (-0.3845, 0.25, 9.313e-10), (-0.3845, 2.328e-10, 9.313e-10), (-0.3845, -0.25, 9.313e-10), (-0.3845, -0.5, 9.313e-10), (-0.3845, -0.75, 9.313e-10), (0.3785, -0.75, 9.313e-10), (0.3785, -0.5, 9.313e-10), (0.3785, -0.25, 9.313e-10), (0.3785, 2.328e-10, 9.313e-10), (0.3785, 0.25, 9.313e-10), (0.3785, 0.5, 9.313e-10), (0.3785, 0.75, 9.313e-10), (-0.3882, 0.7566, 0.02441), (-0.3882, 0.5066, 0.02441), (-0.3882, 0.2566, 0.02441), (-0.3882, 0.006601, 0.02441), (-0.3882, -0.2434, 0.02441), (-0.3882, -0.4934, 0.02441), (-0.3882, -0.7434, 0.02441), (0.3748, -0.7434, 0.02441), (0.3748, -0.4934, 0.02441), (0.3748, -0.2434, 0.02441), (0.3748, 0.006601, 0.02441), (0.3748, 0.2566, 0.02441), (0.3748, 0.5066, 0.02441), (0.3748, 0.7566, 0.02441), (-0.1302, -1.0, 9.313e-10), (0.1242, -1.0, 9.313e-10), (0.1242, 1.0, 9.313e-10), (-0.1302, 1.0, 9.313e-10), (-0.1339, -0.9934, 0.02441), (0.1205, -0.9934, 0.02441), (0.1205, 1.007, 0.02441), (-0.1339, 1.007, 0.02441), (-0.1302, -0.75, 9.313e-10), (0.1242, -0.75, 9.313e-10), (-0.1302, -0.5, 9.313e-10), (0.1242, -0.5, 9.313e-10), (-0.1302, -0.25, 9.313e-10), (0.1242, -0.25, 9.313e-10), (-0.1302, 2.328e-10, 9.313e-10), (0.1242, 2.328e-10, 9.313e-10), (-0.1302, 0.25, 9.313e-10), (0.1242, 0.25, 9.313e-10), (-0.1302, 0.5, 9.313e-10), (0.1242, 0.5, 9.313e-10), (-0.1302, 0.75, 9.313e-10), (0.1242, 0.75, 9.313e-10), (-0.3882, -0.7434, 0.2392), (-0.3882, -0.9934, 0.2392), (0.1205, -0.9934, 0.2392), (0.3748, -0.9934, 0.2392), (0.3748, 0.7566, 0.2392), (0.3748, 1.007, 0.2392), (-0.1339, 1.007, 0.2392), (-0.3882, 1.007, 0.2392), (-0.3882, 0.7566, 0.2392), (-0.3882, 0.5066, 0.2392), (-0.3882, 0.2566, 0.2392), (-0.3882, 0.006601, 0.2392), (-0.3882, -0.2434, 0.2392), (-0.3882, -0.4934, 0.2392), (0.3748, -0.7434, 0.2392), (0.3748, -0.4934, 0.2392), (0.3748, -0.2434, 0.2392), (0.3748, 0.006601, 0.2392), (0.3748, 0.2566, 0.2392), (0.3748, 0.5066, 0.2392), (-0.1339, -0.7434, 0.2392), (-0.1339, -0.4934, 0.2392), (-0.1339, -0.2434, 0.2392), (-0.1339, 0.006601, 0.2392), (-0.1339, 0.2566, 0.2392), (-0.1339, 0.5066, 0.2392), (-0.1339, 0.7566, 0.2392), (-0.1339, -0.9934, 0.2392), (0.1205, 1.007, 0.2392), (0.1205, -0.7434, 0.2392), (0.1205, -0.4934, 0.2392), (0.1205, -0.2434, 0.2392), (0.1205, 0.006601, 0.2392), (0.1205, 0.2566, 0.2392), (0.1205, 0.5066, 0.2392), (0.1205, 0.7566, 0.2392)], [], [(57, 38, 3, 21), (37, 1, 5, 41), (21, 3, 7, 35), (14, 0, 4, 28), (39, 2, 6, 43), (2, 8, 22, 6), (8, 9, 23, 22), (9, 10, 24, 23), (10, 11, 25, 24), (11, 12, 26, 25), (12, 13, 27, 26), (13, 14, 28, 27), (1, 15, 29, 5), (15, 16, 30, 29), (16, 17, 31, 30), (17, 18, 32, 31), (18, 19, 33, 32), (19, 20, 34, 33), (20, 21, 35, 34), (35, 7, 63, 62), (23, 24, 68, 67), (30, 31, 74, 73), (4, 40, 85, 59), (41, 5, 61, 60), (22, 23, 67, 66), (37, 45, 15, 1), (45, 47, 16, 15), (47, 49, 17, 16), (49, 51, 18, 17), (51, 53, 19, 18), (53, 55, 20, 19), (55, 57, 21, 20), (9, 8, 56, 54), (54, 56, 57, 55), (10, 9, 54, 52), (52, 54, 55, 53), (11, 10, 52, 50), (50, 52, 53, 51), (12, 11, 50, 48), (48, 50, 51, 49), (13, 12, 48, 46), (46, 48, 49, 47), (14, 13, 46, 44), (44, 46, 47, 45), (0, 14, 44, 36), (36, 44, 45, 37), (29, 30, 73, 72), (28, 4, 59, 58), (6, 22, 66, 65), (5, 29, 72, 61), (27, 28, 58, 71), (34, 35, 62, 77), (26, 27, 71, 70), (33, 34, 77, 76), (42, 43, 64, 86), (25, 26, 70, 69), (32, 33, 76, 75), (7, 42, 86, 63), (43, 6, 65, 64), (24, 25, 69, 68), (3, 38, 42, 7), (38, 39, 43, 42), (0, 36, 40, 4), (36, 37, 41, 40), (31, 32, 75, 74), (40, 41, 60, 85), (8, 2, 39, 56), (56, 39, 38, 57), (93, 62, 63, 86), (60, 61, 72, 87), (87, 72, 73, 88), (88, 73, 74, 89), (89, 74, 75, 90), (90, 75, 76, 91), (91, 76, 77, 92), (92, 77, 62, 93), (67, 83, 84, 66), (83, 92, 93, 84), (68, 82, 83, 67), (82, 91, 92, 83), (69, 81, 82, 68), (81, 90, 91, 82), (70, 80, 81, 69), (80, 89, 90, 81), (71, 79, 80, 70), (79, 88, 89, 80), (58, 78, 79, 71), (78, 87, 88, 79), (59, 85, 78, 58), (85, 60, 87, 78), (66, 84, 64, 65), (84, 93, 86, 64)])
_uv = me_plane_006.uv_layers.new(name='UVMap')
_uv.uv.foreach_set('vector', [0.6667, 0.875, 0.6667, 1.0, 1.0, 1.0, 1.0, 0.875, 0.6667, 0.0, 1.0, 0.0, 1.0, 0.0, 0.6667, 0.0, 1.0, 0.875, 1.0, 1.0, 1.0, 1.0, 1.0, 0.875, 0.0, 0.125, 0.0, 0.0, 0.0, 0.0, 0.0, 0.125, 0.3333, 1.0, 0.0, 1.0, 0.0, 1.0, 0.3333, 1.0, 0.0, 1.0, 0.0, 0.875, 0.0, 0.875, 0.0, 1.0, 0.0, 0.875, 0.0, 0.75, 0.0, 0.75, 0.0, 0.875, 0.0, 0.75, 0.0, 0.625, 0.0, 0.625, 0.0, 0.75, 0.0, 0.625, 0.0, 0.5, 0.0, 0.5, 0.0, 0.625, 0.0, 0.5, 0.0, 0.375, 0.0, 0.375, 0.0, 0.5, 0.0, 0.375, 0.0, 0.25, 0.0, 0.25, 0.0, 0.375, 0.0, 0.25, 0.0, 0.125, 0.0, 0.125, 0.0, 0.25, 1.0, 0.0, 1.0, 0.125, 1.0, 0.125, 1.0, 0.0, 1.0, 0.125, 1.0, 0.25, 1.0, 0.25, 1.0, 0.125, 1.0, 0.25, 1.0, 0.375, 1.0, 0.375, 1.0, 0.25, 1.0, 0.375, 1.0, 0.5, 1.0, 0.5, 1.0, 0.375, 1.0, 0.5, 1.0, 0.625, 1.0, 0.625, 1.0, 0.5, 1.0, 0.625, 1.0, 0.75, 1.0, 0.75, 1.0, 0.625, 1.0, 0.75, 1.0, 0.875, 1.0, 0.875, 1.0, 0.75, 1.0, 0.875, 1.0, 1.0, 1.0, 1.0, 1.0, 0.875, 0.0, 0.75, 0.0, 0.625, 0.0, 0.625, 0.0, 0.75, 1.0, 0.25, 1.0, 0.375, 1.0, 0.375, 1.0, 0.25, 0.0, 0.0, 0.3333, 0.0, 0.3333, 0.0, 0.0, 0.0, 0.6667, 0.0, 1.0, 0.0, 1.0, 0.0, 0.6667, 0.0, 0.0, 0.875, 0.0, 0.75, 0.0, 0.75, 0.0, 0.875, 0.6667, 0.0, 0.6667, 0.125, 1.0, 0.125, 1.0, 0.0, 0.6667, 0.125, 0.6667, 0.25, 1.0, 0.25, 1.0, 0.125, 0.6667, 0.25, 0.6667, 0.375, 1.0, 0.375, 1.0, 0.25, 0.6667, 0.375, 0.6667, 0.5, 1.0, 0.5, 1.0, 0.375, 0.6667, 0.5, 0.6667, 0.625, 1.0, 0.625, 1.0, 0.5, 0.6667, 0.625, 0.6667, 0.75, 1.0, 0.75, 1.0, 0.625, 0.6667, 0.75, 0.6667, 0.875, 1.0, 0.875, 1.0, 0.75, 0.0, 0.75, 0.0, 0.875, 0.3333, 0.875, 0.3333, 0.75, 0.3333, 0.75, 0.3333, 0.875, 0.6667, 0.875, 0.6667, 0.75, 0.0, 0.625, 0.0, 0.75, 0.3333, 0.75, 0.3333, 0.625, 0.3333, 0.625, 0.3333, 0.75, 0.6667, 0.75, 0.6667, 0.625, 0.0, 0.5, 0.0, 0.625, 0.3333, 0.625, 0.3333, 0.5, 0.3333, 0.5, 0.3333, 0.625, 0.6667, 0.625, 0.6667, 0.5, 0.0, 0.375, 0.0, 0.5, 0.3333, 0.5, 0.3333, 0.375, 0.3333, 0.375, 0.3333, 0.5, 0.6667, 0.5, 0.6667, 0.375, 0.0, 0.25, 0.0, 0.375, 0.3333, 0.375, 0.3333, 0.25, 0.3333, 0.25, 0.3333, 0.375, 0.6667, 0.375, 0.6667, 0.25, 0.0, 0.125, 0.0, 0.25, 0.3333, 0.25, 0.3333, 0.125, 0.3333, 0.125, 0.3333, 0.25, 0.6667, 0.25, 0.6667, 0.125, 0.0, 0.0, 0.0, 0.125, 0.3333, 0.125, 0.3333, 0.0, 0.3333, 0.0, 0.3333, 0.125, 0.6667, 0.125, 0.6667, 0.0, 1.0, 0.125, 1.0, 0.25, 1.0, 0.25, 1.0, 0.125, 0.0, 0.125, 0.0, 0.0, 0.0, 0.0, 0.0, 0.125, 0.0, 1.0, 0.0, 0.875, 0.0, 0.875, 0.0, 1.0, 1.0, 0.0, 1.0, 0.125, 1.0, 0.125, 1.0, 0.0, 0.0, 0.25, 0.0, 0.125, 0.0, 0.125, 0.0, 0.25, 1.0, 0.75, 1.0, 0.875, 1.0, 0.875, 1.0, 0.75, 0.0, 0.375, 0.0, 0.25, 0.0, 0.25, 0.0, 0.375, 1.0, 0.625, 1.0, 0.75, 1.0, 0.75, 1.0, 0.625, 0.6667, 1.0, 0.3333, 1.0, 0.3333, 1.0, 0.6667, 1.0, 0.0, 0.5, 0.0, 0.375, 0.0, 0.375, 0.0, 0.5, 1.0, 0.5, 1.0, 0.625, 1.0, 0.625, 1.0, 0.5, 1.0, 1.0, 0.6667, 1.0, 0.6667, 1.0, 1.0, 1.0, 0.3333, 1.0, 0.0, 1.0, 0.0, 1.0, 0.3333, 1.0, 0.0, 0.625, 0.0, 0.5, 0.0, 0.5, 0.0, 0.625, 1.0, 1.0, 0.6667, 1.0, 0.6667, 1.0, 1.0, 1.0, 0.6667, 1.0, 0.3333, 1.0, 0.3333, 1.0, 0.6667, 1.0, 0.0, 0.0, 0.3333, 0.0, 0.3333, 0.0, 0.0, 0.0, 0.3333, 0.0, 0.6667, 0.0, 0.6667, 0.0, 0.3333, 0.0, 1.0, 0.375, 1.0, 0.5, 1.0, 0.5, 1.0, 0.375, 0.3333, 0.0, 0.6667, 0.0, 0.6667, 0.0, 0.3333, 0.0, 0.0, 0.875, 0.0, 1.0, 0.3333, 1.0, 0.3333, 0.875, 0.3333, 0.875, 0.3333, 1.0, 0.6667, 1.0, 0.6667, 0.875, 0.6667, 0.875, 1.0, 0.875, 1.0, 1.0, 0.6667, 1.0, 0.6667, 0.0, 1.0, 0.0, 1.0, 0.125, 0.6667, 0.125, 0.6667, 0.125, 1.0, 0.125, 1.0, 0.25, 0.6667, 0.25, 0.6667, 0.25, 1.0, 0.25, 1.0, 0.375, 0.6667, 0.375, 0.6667, 0.375, 1.0, 0.375, 1.0, 0.5, 0.6667, 0.5, 0.6667, 0.5, 1.0, 0.5, 1.0, 0.625, 0.6667, 0.625, 0.6667, 0.625, 1.0, 0.625, 1.0, 0.75, 0.6667, 0.75, 0.6667, 0.75, 1.0, 0.75, 1.0, 0.875, 0.6667, 0.875, 0.0, 0.75, 0.3333, 0.75, 0.3333, 0.875, 0.0, 0.875, 0.3333, 0.75, 0.6667, 0.75, 0.6667, 0.875, 0.3333, 0.875, 0.0, 0.625, 0.3333, 0.625, 0.3333, 0.75, 0.0, 0.75, 0.3333, 0.625, 0.6667, 0.625, 0.6667, 0.75, 0.3333, 0.75, 0.0, 0.5, 0.3333, 0.5, 0.3333, 0.625, 0.0, 0.625, 0.3333, 0.5, 0.6667, 0.5, 0.6667, 0.625, 0.3333, 0.625, 0.0, 0.375, 0.3333, 0.375, 0.3333, 0.5, 0.0, 0.5, 0.3333, 0.375, 0.6667, 0.375, 0.6667, 0.5, 0.3333, 0.5, 0.0, 0.25, 0.3333, 0.25, 0.3333, 0.375, 0.0, 0.375, 0.3333, 0.25, 0.6667, 0.25, 0.6667, 0.375, 0.3333, 0.375, 0.0, 0.125, 0.3333, 0.125, 0.3333, 0.25, 0.0, 0.25, 0.3333, 0.125, 0.6667, 0.125, 0.6667, 0.25, 0.3333, 0.25, 0.0, 0.0, 0.3333, 0.0, 0.3333, 0.125, 0.0, 0.125, 0.3333, 0.0, 0.6667, 0.0, 0.6667, 0.125, 0.3333, 0.125, 0.0, 0.875, 0.3333, 0.875, 0.3333, 1.0, 0.0, 1.0, 0.3333, 0.875, 0.6667, 0.875, 0.6667, 1.0, 0.3333, 1.0])
me_plane_006.materials.append(mat_material_001)
me_plane_006.update()
me_plane_007 = bpy.data.meshes.new('Plane.007')
me_plane_007.from_pydata([(-0.3845, -1.0, 9.313e-10), (0.3785, -1.0, 9.313e-10), (-0.3845, 1.0, 9.313e-10), (0.3785, 1.0, 9.313e-10), (-0.3882, -0.9934, 0.02441), (0.3748, -0.9934, 0.02441), (-0.3882, 1.007, 0.02441), (0.3748, 1.007, 0.02441), (-0.3845, 0.75, 9.313e-10), (-0.3845, 0.5, 9.313e-10), (-0.3845, 0.25, 9.313e-10), (-0.3845, 2.328e-10, 9.313e-10), (-0.3845, -0.25, 9.313e-10), (-0.3845, -0.5, 9.313e-10), (-0.3845, -0.75, 9.313e-10), (0.3785, -0.75, 9.313e-10), (0.3785, -0.5, 9.313e-10), (0.3785, -0.25, 9.313e-10), (0.3785, 2.328e-10, 9.313e-10), (0.3785, 0.25, 9.313e-10), (0.3785, 0.5, 9.313e-10), (0.3785, 0.75, 9.313e-10), (-0.3882, 0.7566, 0.02441), (-0.3882, 0.5066, 0.02441), (-0.3882, 0.2566, 0.02441), (-0.3882, 0.006601, 0.02441), (-0.3882, -0.2434, 0.02441), (-0.3882, -0.4934, 0.02441), (-0.3882, -0.7434, 0.02441), (0.3748, -0.7434, 0.02441), (0.3748, -0.4934, 0.02441), (0.3748, -0.2434, 0.02441), (0.3748, 0.006601, 0.02441), (0.3748, 0.2566, 0.02441), (0.3748, 0.5066, 0.02441), (0.3748, 0.7566, 0.02441), (-0.1302, -1.0, 9.313e-10), (0.1242, -1.0, 9.313e-10), (0.1242, 1.0, 9.313e-10), (-0.1302, 1.0, 9.313e-10), (-0.1339, -0.9934, 0.02441), (0.1205, -0.9934, 0.02441), (0.1205, 1.007, 0.02441), (-0.1339, 1.007, 0.02441), (0.1205, -0.7434, 0.02441), (-0.1339, -0.7434, 0.02441), (0.1205, -0.4934, 0.02441), (-0.1339, -0.4934, 0.02441), (0.1205, -0.2434, 0.02441), (-0.1339, -0.2434, 0.02441), (0.1205, 0.006601, 0.02441), (-0.1339, 0.006601, 0.02441), (0.1205, 0.2566, 0.02441), (-0.1339, 0.2566, 0.02441), (0.1205, 0.5066, 0.02441), (-0.1339, 0.5066, 0.02441), (0.1205, 0.7566, 0.02441), (-0.1339, 0.7566, 0.02441), (-0.1302, -0.75, 9.313e-10), (0.1242, -0.75, 9.313e-10), (-0.1302, -0.5, 9.313e-10), (0.1242, -0.5, 9.313e-10), (-0.1302, -0.25, 9.313e-10), (0.1242, -0.25, 9.313e-10), (-0.1302, 2.328e-10, 9.313e-10), (0.1242, 2.328e-10, 9.313e-10), (-0.1302, 0.25, 9.313e-10), (0.1242, 0.25, 9.313e-10), (-0.1302, 0.5, 9.313e-10), (0.1242, 0.5, 9.313e-10), (-0.1302, 0.75, 9.313e-10), (0.1242, 0.75, 9.313e-10)], [], [(71, 38, 3, 21), (56, 35, 7, 42), (37, 1, 5, 41), (21, 3, 7, 35), (14, 0, 4, 28), (39, 2, 6, 43), (2, 8, 22, 6), (8, 9, 23, 22), (9, 10, 24, 23), (10, 11, 25, 24), (11, 12, 26, 25), (12, 13, 27, 26), (13, 14, 28, 27), (1, 15, 29, 5), (15, 16, 30, 29), (16, 17, 31, 30), (17, 18, 32, 31), (18, 19, 33, 32), (19, 20, 34, 33), (20, 21, 35, 34), (41, 5, 29, 44), (44, 29, 30, 46), (46, 30, 31, 48), (48, 31, 32, 50), (50, 32, 33, 52), (52, 33, 34, 54), (54, 34, 35, 56), (37, 59, 15, 1), (59, 61, 16, 15), (61, 63, 17, 16), (63, 65, 18, 17), (65, 67, 19, 18), (67, 69, 20, 19), (69, 71, 21, 20), (9, 8, 70, 68), (68, 70, 71, 69), (10, 9, 68, 66), (66, 68, 69, 67), (11, 10, 66, 64), (64, 66, 67, 65), (12, 11, 64, 62), (62, 64, 65, 63), (13, 12, 62, 60), (60, 62, 63, 61), (14, 13, 60, 58), (58, 60, 61, 59), (0, 14, 58, 36), (36, 58, 59, 37), (23, 55, 57, 22), (55, 54, 56, 57), (24, 53, 55, 23), (53, 52, 54, 55), (25, 51, 53, 24), (51, 50, 52, 53), (26, 49, 51, 25), (49, 48, 50, 51), (27, 47, 49, 26), (47, 46, 48, 49), (28, 45, 47, 27), (45, 44, 46, 47), (4, 40, 45, 28), (40, 41, 44, 45), (3, 38, 42, 7), (38, 39, 43, 42), (0, 36, 40, 4), (36, 37, 41, 40), (22, 57, 43, 6), (57, 56, 42, 43), (8, 2, 39, 70), (70, 39, 38, 71)])
_uv = me_plane_007.uv_layers.new(name='UVMap')
_uv.uv.foreach_set('vector', [0.6667, 0.875, 0.6667, 1.0, 1.0, 1.0, 1.0, 0.875, 0.6667, 0.875, 1.0, 0.875, 1.0, 1.0, 0.6667, 1.0, 0.6667, 0.0, 1.0, 0.0, 1.0, 0.0, 0.6667, 0.0, 1.0, 0.875, 1.0, 1.0, 1.0, 1.0, 1.0, 0.875, 0.0, 0.125, 0.0, 0.0, 0.0, 0.0, 0.0, 0.125, 0.3333, 1.0, 0.0, 1.0, 0.0, 1.0, 0.3333, 1.0, 0.0, 1.0, 0.0, 0.875, 0.0, 0.875, 0.0, 1.0, 0.0, 0.875, 0.0, 0.75, 0.0, 0.75, 0.0, 0.875, 0.0, 0.75, 0.0, 0.625, 0.0, 0.625, 0.0, 0.75, 0.0, 0.625, 0.0, 0.5, 0.0, 0.5, 0.0, 0.625, 0.0, 0.5, 0.0, 0.375, 0.0, 0.375, 0.0, 0.5, 0.0, 0.375, 0.0, 0.25, 0.0, 0.25, 0.0, 0.375, 0.0, 0.25, 0.0, 0.125, 0.0, 0.125, 0.0, 0.25, 1.0, 0.0, 1.0, 0.125, 1.0, 0.125, 1.0, 0.0, 1.0, 0.125, 1.0, 0.25, 1.0, 0.25, 1.0, 0.125, 1.0, 0.25, 1.0, 0.375, 1.0, 0.375, 1.0, 0.25, 1.0, 0.375, 1.0, 0.5, 1.0, 0.5, 1.0, 0.375, 1.0, 0.5, 1.0, 0.625, 1.0, 0.625, 1.0, 0.5, 1.0, 0.625, 1.0, 0.75, 1.0, 0.75, 1.0, 0.625, 1.0, 0.75, 1.0, 0.875, 1.0, 0.875, 1.0, 0.75, 0.6667, 0.0, 1.0, 0.0, 1.0, 0.125, 0.6667, 0.125, 0.6667, 0.125, 1.0, 0.125, 1.0, 0.25, 0.6667, 0.25, 0.6667, 0.25, 1.0, 0.25, 1.0, 0.375, 0.6667, 0.375, 0.6667, 0.375, 1.0, 0.375, 1.0, 0.5, 0.6667, 0.5, 0.6667, 0.5, 1.0, 0.5, 1.0, 0.625, 0.6667, 0.625, 0.6667, 0.625, 1.0, 0.625, 1.0, 0.75, 0.6667, 0.75, 0.6667, 0.75, 1.0, 0.75, 1.0, 0.875, 0.6667, 0.875, 0.6667, 0.0, 0.6667, 0.125, 1.0, 0.125, 1.0, 0.0, 0.6667, 0.125, 0.6667, 0.25, 1.0, 0.25, 1.0, 0.125, 0.6667, 0.25, 0.6667, 0.375, 1.0, 0.375, 1.0, 0.25, 0.6667, 0.375, 0.6667, 0.5, 1.0, 0.5, 1.0, 0.375, 0.6667, 0.5, 0.6667, 0.625, 1.0, 0.625, 1.0, 0.5, 0.6667, 0.625, 0.6667, 0.75, 1.0, 0.75, 1.0, 0.625, 0.6667, 0.75, 0.6667, 0.875, 1.0, 0.875, 1.0, 0.75, 0.0, 0.75, 0.0, 0.875, 0.3333, 0.875, 0.3333, 0.75, 0.3333, 0.75, 0.3333, 0.875, 0.6667, 0.875, 0.6667, 0.75, 0.0, 0.625, 0.0, 0.75, 0.3333, 0.75, 0.3333, 0.625, 0.3333, 0.625, 0.3333, 0.75, 0.6667, 0.75, 0.6667, 0.625, 0.0, 0.5, 0.0, 0.625, 0.3333, 0.625, 0.3333, 0.5, 0.3333, 0.5, 0.3333, 0.625, 0.6667, 0.625, 0.6667, 0.5, 0.0, 0.375, 0.0, 0.5, 0.3333, 0.5, 0.3333, 0.375, 0.3333, 0.375, 0.3333, 0.5, 0.6667, 0.5, 0.6667, 0.375, 0.0, 0.25, 0.0, 0.375, 0.3333, 0.375, 0.3333, 0.25, 0.3333, 0.25, 0.3333, 0.375, 0.6667, 0.375, 0.6667, 0.25, 0.0, 0.125, 0.0, 0.25, 0.3333, 0.25, 0.3333, 0.125, 0.3333, 0.125, 0.3333, 0.25, 0.6667, 0.25, 0.6667, 0.125, 0.0, 0.0, 0.0, 0.125, 0.3333, 0.125, 0.3333, 0.0, 0.3333, 0.0, 0.3333, 0.125, 0.6667, 0.125, 0.6667, 0.0, 0.0, 0.75, 0.3333, 0.75, 0.3333, 0.875, 0.0, 0.875, 0.3333, 0.75, 0.6667, 0.75, 0.6667, 0.875, 0.3333, 0.875, 0.0, 0.625, 0.3333, 0.625, 0.3333, 0.75, 0.0, 0.75, 0.3333, 0.625, 0.6667, 0.625, 0.6667, 0.75, 0.3333, 0.75, 0.0, 0.5, 0.3333, 0.5, 0.3333, 0.625, 0.0, 0.625, 0.3333, 0.5, 0.6667, 0.5, 0.6667, 0.625, 0.3333, 0.625, 0.0, 0.375, 0.3333, 0.375, 0.3333, 0.5, 0.0, 0.5, 0.3333, 0.375, 0.6667, 0.375, 0.6667, 0.5, 0.3333, 0.5, 0.0, 0.25, 0.3333, 0.25, 0.3333, 0.375, 0.0, 0.375, 0.3333, 0.25, 0.6667, 0.25, 0.6667, 0.375, 0.3333, 0.375, 0.0, 0.125, 0.3333, 0.125, 0.3333, 0.25, 0.0, 0.25, 0.3333, 0.125, 0.6667, 0.125, 0.6667, 0.25, 0.3333, 0.25, 0.0, 0.0, 0.3333, 0.0, 0.3333, 0.125, 0.0, 0.125, 0.3333, 0.0, 0.6667, 0.0, 0.6667, 0.125, 0.3333, 0.125, 1.0, 1.0, 0.6667, 1.0, 0.6667, 1.0, 1.0, 1.0, 0.6667, 1.0, 0.3333, 1.0, 0.3333, 1.0, 0.6667, 1.0, 0.0, 0.0, 0.3333, 0.0, 0.3333, 0.0, 0.0, 0.0, 0.3333, 0.0, 0.6667, 0.0, 0.6667, 0.0, 0.3333, 0.0, 0.0, 0.875, 0.3333, 0.875, 0.3333, 1.0, 0.0, 1.0, 0.3333, 0.875, 0.6667, 0.875, 0.6667, 1.0, 0.3333, 1.0, 0.0, 0.875, 0.0, 1.0, 0.3333, 1.0, 0.3333, 0.875, 0.3333, 0.875, 0.3333, 1.0, 0.6667, 1.0, 0.6667, 0.875])
me_plane_007.update()
me_cylinder_004 = bpy.data.meshes.new('Cylinder.004')
me_cylinder_004.from_pydata([(0.0, 1.0, -1.0), (0.0, 1.0, 1.0), (0.1951, 0.9808, -1.0), (0.1951, 0.9808, 1.0), (0.3827, 0.9239, -1.0), (0.3827, 0.9239, 1.0), (0.5556, 0.8315, -1.0), (0.5556, 0.8315, 1.0), (0.7071, 0.7071, -1.0), (0.7071, 0.7071, 1.0), (0.8315, 0.5556, -1.0), (0.8315, 0.5556, 1.0), (0.9239, 0.3827, -1.0), (0.9239, 0.3827, 1.0), (0.9808, 0.1951, -1.0), (0.9808, 0.1951, 1.0), (1.0, 0.0, -1.0), (1.0, 0.0, 1.0), (0.9808, -0.1951, -1.0), (0.9808, -0.1951, 1.0), (0.9239, -0.3827, -1.0), (0.9239, -0.3827, 1.0), (0.8315, -0.5556, -1.0), (0.8315, -0.5556, 1.0), (0.7071, -0.7071, -1.0), (0.7071, -0.7071, 1.0), (0.5556, -0.8315, -1.0), (0.5556, -0.8315, 1.0), (0.3827, -0.9239, -1.0), (0.3827, -0.9239, 1.0), (0.1951, -0.9808, -1.0), (0.1951, -0.9808, 1.0), (0.0, -1.0, -1.0), (0.0, -1.0, 1.0), (-0.1951, -0.9808, -1.0), (-0.1951, -0.9808, 1.0), (-0.3827, -0.9239, -1.0), (-0.3827, -0.9239, 1.0), (-0.5556, -0.8315, -1.0), (-0.5556, -0.8315, 1.0), (-0.7071, -0.7071, -1.0), (-0.7071, -0.7071, 1.0), (-0.8315, -0.5556, -1.0), (-0.8315, -0.5556, 1.0), (-0.9239, -0.3827, -1.0), (-0.9239, -0.3827, 1.0), (-0.9808, -0.1951, -1.0), (-0.9808, -0.1951, 1.0), (-1.0, 0.0, -1.0), (-1.0, 0.0, 1.0), (-0.9808, 0.1951, -1.0), (-0.9808, 0.1951, 1.0), (-0.9239, 0.3827, -1.0), (-0.9239, 0.3827, 1.0), (-0.8315, 0.5556, -1.0), (-0.8315, 0.5556, 1.0), (-0.7071, 0.7071, -1.0), (-0.7071, 0.7071, 1.0), (-0.5556, 0.8315, -1.0), (-0.5556, 0.8315, 1.0), (-0.3827, 0.9239, -1.0), (-0.3827, 0.9239, 1.0), (-0.1951, 0.9808, -1.0), (-0.1951, 0.9808, 1.0)], [], [(0, 1, 3, 2), (2, 3, 5, 4), (4, 5, 7, 6), (6, 7, 9, 8), (8, 9, 11, 10), (10, 11, 13, 12), (12, 13, 15, 14), (14, 15, 17, 16), (16, 17, 19, 18), (18, 19, 21, 20), (20, 21, 23, 22), (22, 23, 25, 24), (24, 25, 27, 26), (26, 27, 29, 28), (28, 29, 31, 30), (30, 31, 33, 32), (32, 33, 35, 34), (34, 35, 37, 36), (36, 37, 39, 38), (38, 39, 41, 40), (40, 41, 43, 42), (42, 43, 45, 44), (44, 45, 47, 46), (46, 47, 49, 48), (48, 49, 51, 50), (50, 51, 53, 52), (52, 53, 55, 54), (54, 55, 57, 56), (56, 57, 59, 58), (58, 59, 61, 60), (3, 1, 63, 61, 59, 57, 55, 53, 51, 49, 47, 45, 43, 41, 39, 37, 35, 33, 31, 29, 27, 25, 23, 21, 19, 17, 15, 13, 11, 9, 7, 5), (60, 61, 63, 62), (62, 63, 1, 0), (0, 2, 4, 6, 8, 10, 12, 14, 16, 18, 20, 22, 24, 26, 28, 30, 32, 34, 36, 38, 40, 42, 44, 46, 48, 50, 52, 54, 56, 58, 60, 62)])
_uv = me_cylinder_004.uv_layers.new(name='UVMap')
_uv.uv.foreach_set('vector', [1.0, 0.5, 1.0, 1.0, 0.9688, 1.0, 0.9688, 0.5, 0.9688, 0.5, 0.9688, 1.0, 0.9375, 1.0, 0.9375, 0.5, 0.9375, 0.5, 0.9375, 1.0, 0.9062, 1.0, 0.9062, 0.5, 0.9062, 0.5, 0.9062, 1.0, 0.875, 1.0, 0.875, 0.5, 0.875, 0.5, 0.875, 1.0, 0.8438, 1.0, 0.8438, 0.5, 0.8438, 0.5, 0.8438, 1.0, 0.8125, 1.0, 0.8125, 0.5, 0.8125, 0.5, 0.8125, 1.0, 0.7812, 1.0, 0.7812, 0.5, 0.7812, 0.5, 0.7812, 1.0, 0.75, 1.0, 0.75, 0.5, 0.75, 0.5, 0.75, 1.0, 0.7188, 1.0, 0.7188, 0.5, 0.7188, 0.5, 0.7188, 1.0, 0.6875, 1.0, 0.6875, 0.5, 0.6875, 0.5, 0.6875, 1.0, 0.6562, 1.0, 0.6562, 0.5, 0.6562, 0.5, 0.6562, 1.0, 0.625, 1.0, 0.625, 0.5, 0.625, 0.5, 0.625, 1.0, 0.5938, 1.0, 0.5938, 0.5, 0.5938, 0.5, 0.5938, 1.0, 0.5625, 1.0, 0.5625, 0.5, 0.5625, 0.5, 0.5625, 1.0, 0.5312, 1.0, 0.5312, 0.5, 0.5312, 0.5, 0.5312, 1.0, 0.5, 1.0, 0.5, 0.5, 0.5, 0.5, 0.5, 1.0, 0.4688, 1.0, 0.4688, 0.5, 0.4688, 0.5, 0.4688, 1.0, 0.4375, 1.0, 0.4375, 0.5, 0.4375, 0.5, 0.4375, 1.0, 0.4062, 1.0, 0.4062, 0.5, 0.4062, 0.5, 0.4062, 1.0, 0.375, 1.0, 0.375, 0.5, 0.375, 0.5, 0.375, 1.0, 0.3438, 1.0, 0.3438, 0.5, 0.3438, 0.5, 0.3438, 1.0, 0.3125, 1.0, 0.3125, 0.5, 0.3125, 0.5, 0.3125, 1.0, 0.2812, 1.0, 0.2812, 0.5, 0.2812, 0.5, 0.2812, 1.0, 0.25, 1.0, 0.25, 0.5, 0.25, 0.5, 0.25, 1.0, 0.2188, 1.0, 0.2188, 0.5, 0.2188, 0.5, 0.2188, 1.0, 0.1875, 1.0, 0.1875, 0.5, 0.1875, 0.5, 0.1875, 1.0, 0.1562, 1.0, 0.1562, 0.5, 0.1562, 0.5, 0.1562, 1.0, 0.125, 1.0, 0.125, 0.5, 0.125, 0.5, 0.125, 1.0, 0.09375, 1.0, 0.09375, 0.5, 0.09375, 0.5, 0.09375, 1.0, 0.0625, 1.0, 0.0625, 0.5, 0.2968, 0.4854, 0.25, 0.49, 0.2032, 0.4854, 0.1582, 0.4717, 0.1167, 0.4496, 0.08029, 0.4197, 0.05045, 0.3833, 0.02827, 0.3418, 0.01461, 0.2968, 0.01, 0.25, 0.01461, 0.2032, 0.02827, 0.1582, 0.05045, 0.1167, 0.08029, 0.08029, 0.1167, 0.05045, 0.1582, 0.02827, 0.2032, 0.01461, 0.25, 0.01, 0.2968, 0.01461, 0.3418, 0.02827, 0.3833, 0.05045, 0.4197, 0.08029, 0.4496, 0.1167, 0.4717, 0.1582, 0.4854, 0.2032, 0.49, 0.25, 0.4854, 0.2968, 0.4717, 0.3418, 0.4496, 0.3833, 0.4197, 0.4197, 0.3833, 0.4496, 0.3418, 0.4717, 0.0625, 0.5, 0.0625, 1.0, 0.03125, 1.0, 0.03125, 0.5, 0.03125, 0.5, 0.03125, 1.0, 0.0, 1.0, 0.0, 0.5, 0.75, 0.49, 0.7968, 0.4854, 0.8418, 0.4717, 0.8833, 0.4496, 0.9197, 0.4197, 0.9496, 0.3833, 0.9717, 0.3418, 0.9854, 0.2968, 0.99, 0.25, 0.9854, 0.2032, 0.9717, 0.1582, 0.9496, 0.1167, 0.9197, 0.08029, 0.8833, 0.05045, 0.8418, 0.02827, 0.7968, 0.01461, 0.75, 0.01, 0.7032, 0.01461, 0.6582, 0.02827, 0.6167, 0.05045, 0.5803, 0.08029, 0.5504, 0.1167, 0.5283, 0.1582, 0.5146, 0.2032, 0.51, 0.25, 0.5146, 0.2968, 0.5283, 0.3418, 0.5504, 0.3833, 0.5803, 0.4197, 0.6167, 0.4496, 0.6582, 0.4717, 0.7032, 0.4854])
me_cylinder_004.update()
me_cube_001 = bpy.data.meshes.new('Cube.001')
me_cube_001.from_pydata([(-1.0, -1.0, -1.0), (-1.0, -1.0, 3.417), (-1.0, 1.0, -1.0), (-1.0, 1.0, 3.417), (1.0, -1.0, -1.0), (1.0, -1.0, 3.417), (1.0, 1.0, -1.0), (1.0, 1.0, 3.417)], [], [(0, 1, 3, 2), (2, 3, 7, 6), (6, 7, 5, 4), (4, 5, 1, 0), (2, 6, 4, 0), (7, 3, 1, 5)])
_uv = me_cube_001.uv_layers.new(name='UVMap')
_uv.uv.foreach_set('vector', [0.375, 0.0, 0.625, 0.0, 0.625, 0.25, 0.375, 0.25, 0.375, 0.25, 0.625, 0.25, 0.625, 0.5, 0.375, 0.5, 0.375, 0.5, 0.625, 0.5, 0.625, 0.75, 0.375, 0.75, 0.375, 0.75, 0.625, 0.75, 0.625, 1.0, 0.375, 1.0, 0.125, 0.5, 0.375, 0.5, 0.375, 0.75, 0.125, 0.75, 0.625, 0.5, 0.875, 0.5, 0.875, 0.75, 0.625, 0.75])
me_cube_001.update()
me_cube_002 = bpy.data.meshes.new('Cube.002')
me_cube_002.from_pydata([(-1.0, -1.0, -1.0), (-1.0, -1.0, 3.417), (-1.0, 1.0, -1.0), (-1.0, 1.0, 3.417), (1.0, -1.0, -1.0), (1.0, -1.0, 3.417), (1.0, 1.0, -1.0), (1.0, 1.0, 3.417)], [], [(0, 1, 3, 2), (2, 3, 7, 6), (6, 7, 5, 4), (4, 5, 1, 0), (2, 6, 4, 0), (7, 3, 1, 5)])
_uv = me_cube_002.uv_layers.new(name='UVMap')
_uv.uv.foreach_set('vector', [0.375, 0.0, 0.625, 0.0, 0.625, 0.25, 0.375, 0.25, 0.375, 0.25, 0.625, 0.25, 0.625, 0.5, 0.375, 0.5, 0.375, 0.5, 0.625, 0.5, 0.625, 0.75, 0.375, 0.75, 0.375, 0.75, 0.625, 0.75, 0.625, 1.0, 0.375, 1.0, 0.125, 0.5, 0.375, 0.5, 0.375, 0.75, 0.125, 0.75, 0.625, 0.5, 0.875, 0.5, 0.875, 0.75, 0.625, 0.75])
me_cube_002.update()

# ---- objects
ob_plane_002 = bpy.data.objects.new('Plane.002', me_plane_002)
ob_cylinder = bpy.data.objects.new('Cylinder', me_cylinder)
ob_cylinder_001 = bpy.data.objects.new('Cylinder.001', me_cylinder_001)
ob_cylinder_002 = bpy.data.objects.new('Cylinder.002', me_cylinder_002)
ob_cylinder_003 = bpy.data.objects.new('Cylinder.003', me_cylinder_003)
ob_plane_001 = bpy.data.objects.new('Plane.001', me_plane_003)
ob_plane_003 = bpy.data.objects.new('Plane.003', me_plane_004)
ob_plane_004 = bpy.data.objects.new('Plane.004', me_plane_005)
ob_plane_005 = bpy.data.objects.new('Plane.005', me_plane_006)
ob_plane_006 = bpy.data.objects.new('Plane.006', me_plane_007)
ob_cylinder_004 = bpy.data.objects.new('Cylinder.004', me_cylinder_004)
ob_cube = bpy.data.objects.new('Cube', me_cube_001)
ob_cube_001 = bpy.data.objects.new('Cube.001', me_cube_002)

# ---- transforms, parenting, visibility, modifiers, constraints
ob_plane_002.location = (0.0, 0.0, 6.834)
ob_plane_002.scale = (6.434, 6.434, 6.434)
ob_cylinder.location = (0.0, 0.0, 0.773)
ob_cylinder.scale = (0.6763, 0.6763, 0.6763)
ob_cylinder_001.location = (1.72, 2.294, 4.069)
ob_cylinder_001.scale = (0.6763, 0.6763, 0.6763)
ob_cylinder_002.location = (-1.158, 2.346, 4.069)
ob_cylinder_002.scale = (0.6763, 0.6763, 0.6763)
ob_cylinder_003.location = (-0.01122, -3.913, 7.641)
ob_cylinder_003.scale = (0.6763, 0.6763, 0.6763)
ob_plane_001.location = (0.0, 0.0, 3.114)
ob_plane_001.scale = (6.434, 6.434, 6.434)
ob_plane_003.location = (0.0, 0.0, -0.06035)
ob_plane_003.scale = (6.434, 6.434, 6.434)
ob_plane_004.location = (0.0, 0.0, 3.677)
ob_plane_004.scale = (6.434, 6.434, 6.434)
ob_plane_005.location = (0.0, 0.0, 0.3554)
ob_plane_005.scale = (6.434, 6.434, 6.434)
ob_plane_006.location = (0.0, 0.0, 6.823)
ob_plane_006.scale = (6.434, 6.434, 6.434)
ob_cylinder_004.location = (1.72, -4.062, 0.8221)
ob_cylinder_004.scale = (0.6763, 0.6763, 0.6763)
ob_cube.location = (-0.03959, -2.369, 4.059)
ob_cube.scale = (0.5005, 0.04463, 0.7672)
ob_cube_001.location = (-0.03959, 0.9461, 0.6005)
ob_cube_001.scale = (0.5005, 0.04463, 0.7672)

# ---- collection membership
col_collection.objects.link(ob_plane_002)
col_collection.objects.link(ob_cylinder)
col_collection.objects.link(ob_cylinder_001)
col_collection.objects.link(ob_cylinder_002)
col_collection.objects.link(ob_cylinder_003)
col_collection.objects.link(ob_plane_001)
col_collection.objects.link(ob_plane_003)
col_collection.objects.link(ob_plane_004)
col_collection.objects.link(ob_plane_005)
col_collection.objects.link(ob_plane_006)
col_collection.objects.link(ob_cylinder_004)
col_collection.objects.link(ob_cube)
col_collection.objects.link(ob_cube_001)

# ---- scene / render settings (as saved in the file)
scene.frame_start = 1; scene.frame_end = 250; scene.frame_set(16)
scene.render.engine = 'BLENDER_EEVEE_NEXT'
bpy.context.view_layer.update()

# ---- added for rendering (the .blend has no active camera and no usable light): camera, sun
cam_auto = bpy.data.cameras.new('AutoCamera')
cam_auto.lens = 50.0
cam_auto.sensor_width = 36.0
cam_auto.clip_end = 1000.0
ob_auto_camera = bpy.data.objects.new('AutoCamera', cam_auto)
scene.collection.objects.link(ob_auto_camera)
ob_auto_camera.location = (14.9998, -18.016, 16.1281)
ob_auto_camera.rotation_euler = (1.09748, -7.21219e-08, 0.694738)
scene.camera = ob_auto_camera
light_auto_sun = bpy.data.lights.new('AutoSun', 'SUN')
light_auto_sun.energy = 3.0
light_auto_sun.angle = 0.0523599
ob_auto_sun = bpy.data.objects.new('AutoSun', light_auto_sun)
scene.collection.objects.link(ob_auto_sun)
ob_auto_sun.rotation_euler = (0.872665, 0.174533, 0.523599)
bpy.context.view_layer.update()
